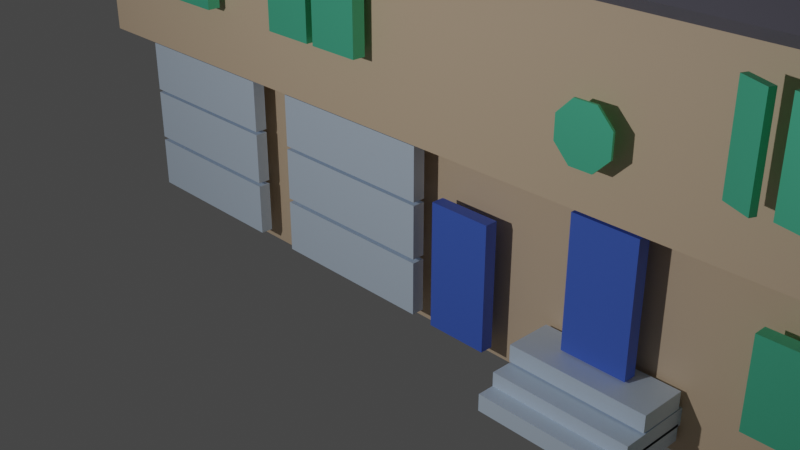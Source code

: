 # Source: home-front.blend  (saved by Blender 2.93.20; exported with 4.5.12 LTS)
import bpy
from mathutils import Matrix  # noqa: F401  (used for matrix-valued properties, if any)

bpy.ops.wm.read_factory_settings(use_empty=True)
scene = bpy.context.scene
scene.name = 'Scene'

# ---- collections
col_collection = bpy.data.collections.new('Collection'); scene.collection.children.link(col_collection)

# ---- materials (node trees are filled in below, after node groups)
mat_garagedoor = bpy.data.materials.new('GarageDoor')
mat_garagedoor.use_backface_culling = True
mat_garagedoor.use_transparent_shadow = False
mat_door = bpy.data.materials.new('Door')
mat_door.use_transparent_shadow = False
mat_window = bpy.data.materials.new('Window')
mat_window.use_transparent_shadow = False
mat_siding = bpy.data.materials.new('Siding')
mat_siding.use_transparent_shadow = False
mat_roof = bpy.data.materials.new('Roof')
mat_roof.use_transparent_shadow = False

# ---- material node trees
mat_garagedoor.use_nodes = True; mat_garagedoor.node_tree.nodes.clear()
_N = mat_garagedoor.node_tree.nodes; _L = mat_garagedoor.node_tree.links
n0 = _N.new('ShaderNodeOutputMaterial'); n0.name = 'Material Output'; n0.location = (300, 300)
n1 = _N.new('ShaderNodeBsdfPrincipled'); n1.name = 'Principled BSDF'; n1.location = (10, 300)
n1.distribution = 'GGX'
n1.subsurface_method = 'BURLEY'
n1.inputs[0].default_value = (0.682, 0.8271, 1.0, 1.0)
n1.inputs[3].default_value = 1.45
n1.inputs[27].default_value = (0.0, 0.0, 0.0, 1.0)
n1.inputs[28].default_value = 1.0
_L.new(n1.outputs[0], n0.inputs[0])
n0.is_active_output = True
mat_door.use_nodes = True; mat_door.node_tree.nodes.clear()
_N = mat_door.node_tree.nodes; _L = mat_door.node_tree.links
n0 = _N.new('ShaderNodeBsdfPrincipled'); n0.name = 'Principled BSDF'; n0.location = (10, 300)
n0.distribution = 'GGX'
n0.subsurface_method = 'BURLEY'
n0.inputs[0].default_value = (0.07736, 0.177, 0.8, 1.0)
n0.inputs[3].default_value = 1.45
n0.inputs[27].default_value = (0.0, 0.0, 0.0, 1.0)
n0.inputs[28].default_value = 1.0
n1 = _N.new('ShaderNodeOutputMaterial'); n1.name = 'Material Output'; n1.location = (300, 300)
_L.new(n0.outputs[0], n1.inputs[0])
n1.is_active_output = True
mat_window.use_nodes = True; mat_window.node_tree.nodes.clear()
_N = mat_window.node_tree.nodes; _L = mat_window.node_tree.links
n0 = _N.new('ShaderNodeOutputMaterial'); n0.name = 'Material Output'; n0.location = (300, 300)
n1 = _N.new('ShaderNodeBsdfPrincipled'); n1.name = 'Principled BSDF'; n1.location = (10, 300)
n1.distribution = 'GGX'
n1.subsurface_method = 'BURLEY'
n1.inputs[0].default_value = (0.126, 0.8, 0.4911, 1.0)
n1.inputs[1].default_value = 0.4713
n1.inputs[3].default_value = 1.45
n1.inputs[13].default_value = 0.8218
n1.inputs[14].default_value = (0.6919, 0.9295, 0.8206, 1.0)
n1.inputs[27].default_value = (0.0, 0.0, 0.0, 1.0)
n1.inputs[28].default_value = 1.0
_L.new(n1.outputs[0], n0.inputs[0])
n0.is_active_output = True
mat_siding.use_nodes = True; mat_siding.node_tree.nodes.clear()
_N = mat_siding.node_tree.nodes; _L = mat_siding.node_tree.links
n0 = _N.new('ShaderNodeOutputMaterial'); n0.name = 'Material Output'; n0.location = (300, 300)
n1 = _N.new('ShaderNodeBsdfPrincipled'); n1.name = 'Principled BSDF'; n1.location = (10, 300)
n1.distribution = 'GGX'
n1.subsurface_method = 'BURLEY'
n1.inputs[0].default_value = (0.8, 0.6037, 0.4177, 1.0)
n1.inputs[3].default_value = 1.45
n1.inputs[27].default_value = (0.0, 0.0, 0.0, 1.0)
n1.inputs[28].default_value = 1.0
_L.new(n1.outputs[0], n0.inputs[0])
n0.is_active_output = True
mat_roof.use_nodes = True; mat_roof.node_tree.nodes.clear()
_N = mat_roof.node_tree.nodes; _L = mat_roof.node_tree.links
n0 = _N.new('ShaderNodeOutputMaterial'); n0.name = 'Material Output'; n0.location = (300, 300)
n1 = _N.new('ShaderNodeBsdfPrincipled'); n1.name = 'Principled BSDF'; n1.location = (10, 300)
n1.distribution = 'GGX'
n1.subsurface_method = 'BURLEY'
n1.inputs[0].default_value = (0.1698, 0.1652, 0.2079, 1.0)
n1.inputs[3].default_value = 1.45
n1.inputs[27].default_value = (0.0, 0.0, 0.0, 1.0)
n1.inputs[28].default_value = 1.0
_L.new(n1.outputs[0], n0.inputs[0])
n0.is_active_output = True

# ---- world
world_world = bpy.data.worlds.new('World'); scene.world = world_world
world_world.use_nodes = True; world_world.node_tree.nodes.clear()
_N = world_world.node_tree.nodes; _L = world_world.node_tree.links
n0 = _N.new('ShaderNodeOutputWorld'); n0.name = 'World Output'; n0.location = (300, 300)
n1 = _N.new('ShaderNodeBackground'); n1.name = 'Background'; n1.location = (10, 300)
n1.inputs[0].default_value = (0.05088, 0.05088, 0.05088, 1.0)
_L.new(n1.outputs[0], n0.inputs[0])
n0.is_active_output = True
world_world.color = (0.05088, 0.05088, 0.05088)
world_world.use_sun_shadow = False
world_world.sun_shadow_jitter_overblur = 0.0

# ---- cameras
cam_camera = bpy.data.cameras.new('Camera')
cam_camera.clip_end = 100.0
cam_camera.ortho_scale = 7.314

# ---- lights
light_light = bpy.data.lights.new('Light', 'POINT')
light_light.transmission_factor = 0.0
light_light.energy = 1000.0
light_light.shadow_soft_size = 0.1
light_light.shadow_maximum_resolution = 0.006
light_light.use_absolute_resolution = True

# ---- meshes
me_cube_002 = bpy.data.meshes.new('Cube.002')
me_cube_002.from_pydata([(-1.0, -1.0, -1.0), (-1.0, -1.0, 1.0), (-1.0, 1.0, -1.0), (-1.0, 1.0, 1.0), (1.0, -1.0, -1.0), (1.0, -1.0, 1.0), (1.0, 1.0, -1.0), (1.0, 1.0, 1.0)], [], [(0, 1, 3, 2), (2, 3, 7, 6), (6, 7, 5, 4), (4, 5, 1, 0), (2, 6, 4, 0), (7, 3, 1, 5)])
_uv = me_cube_002.uv_layers.new(name='UVMap')
_uv.uv.foreach_set('vector', [0.375, 0.0, 0.625, 0.0, 0.625, 0.25, 0.375, 0.25, 0.375, 0.25, 0.625, 0.25, 0.625, 0.5, 0.375, 0.5, 0.375, 0.5, 0.625, 0.5, 0.625, 0.75, 0.375, 0.75, 0.375, 0.75, 0.625, 0.75, 0.625, 1.0, 0.375, 1.0, 0.125, 0.5, 0.375, 0.5, 0.375, 0.75, 0.125, 0.75, 0.625, 0.5, 0.875, 0.5, 0.875, 0.75, 0.625, 0.75])
me_cube_002.materials.append(mat_garagedoor)
me_cube_002.use_remesh_fix_poles = True
me_cube_002.use_remesh_preserve_attributes = False
me_cube_002.update()
me_cube_003 = bpy.data.meshes.new('Cube.003')
me_cube_003.from_pydata([(-1.0, -1.0, -1.0), (-1.0, -1.0, 1.0), (-1.0, 1.0, -1.0), (-1.0, 1.0, 1.0), (1.0, -1.0, -1.0), (1.0, -1.0, 1.0), (1.0, 1.0, -1.0), (1.0, 1.0, 1.0)], [], [(0, 1, 3, 2), (2, 3, 7, 6), (6, 7, 5, 4), (4, 5, 1, 0), (2, 6, 4, 0), (7, 3, 1, 5)])
_uv = me_cube_003.uv_layers.new(name='UVMap')
_uv.uv.foreach_set('vector', [0.375, 0.0, 0.625, 0.0, 0.625, 0.25, 0.375, 0.25, 0.375, 0.25, 0.625, 0.25, 0.625, 0.5, 0.375, 0.5, 0.375, 0.5, 0.625, 0.5, 0.625, 0.75, 0.375, 0.75, 0.375, 0.75, 0.625, 0.75, 0.625, 1.0, 0.375, 1.0, 0.125, 0.5, 0.375, 0.5, 0.375, 0.75, 0.125, 0.75, 0.625, 0.5, 0.875, 0.5, 0.875, 0.75, 0.625, 0.75])
me_cube_003.materials.append(mat_door)
me_cube_003.use_remesh_fix_poles = True
me_cube_003.use_remesh_preserve_attributes = False
me_cube_003.update()
me_cube_004 = bpy.data.meshes.new('Cube.004')
me_cube_004.from_pydata([(-1.0, -1.0, -1.0), (-1.0, -1.0, 1.0), (-1.0, 1.0, -1.0), (-1.0, 1.0, 1.0), (1.0, -1.0, -1.0), (1.0, -1.0, 1.0), (1.0, 1.0, -1.0), (1.0, 1.0, 1.0)], [], [(0, 1, 3, 2), (2, 3, 7, 6), (6, 7, 5, 4), (4, 5, 1, 0), (2, 6, 4, 0), (7, 3, 1, 5)])
_uv = me_cube_004.uv_layers.new(name='UVMap')
_uv.uv.foreach_set('vector', [0.375, 0.0, 0.625, 0.0, 0.625, 0.25, 0.375, 0.25, 0.375, 0.25, 0.625, 0.25, 0.625, 0.5, 0.375, 0.5, 0.375, 0.5, 0.625, 0.5, 0.625, 0.75, 0.375, 0.75, 0.375, 0.75, 0.625, 0.75, 0.625, 1.0, 0.375, 1.0, 0.125, 0.5, 0.375, 0.5, 0.375, 0.75, 0.125, 0.75, 0.625, 0.5, 0.875, 0.5, 0.875, 0.75, 0.625, 0.75])
me_cube_004.materials.append(mat_door)
me_cube_004.use_remesh_fix_poles = True
me_cube_004.use_remesh_preserve_attributes = False
me_cube_004.update()
me_cube_005 = bpy.data.meshes.new('Cube.005')
me_cube_005.from_pydata([(-1.0, -1.0, -1.0), (-1.0, -1.0, 1.0), (-1.0, 1.0, -1.0), (-1.0, 1.0, 1.0), (1.0, -1.0, -1.0), (1.0, -1.0, 1.0), (1.0, 1.0, -1.0), (1.0, 1.0, 1.0)], [], [(0, 1, 3, 2), (2, 3, 7, 6), (6, 7, 5, 4), (4, 5, 1, 0), (2, 6, 4, 0), (7, 3, 1, 5)])
_uv = me_cube_005.uv_layers.new(name='UVMap')
_uv.uv.foreach_set('vector', [0.375, 0.0, 0.625, 0.0, 0.625, 0.25, 0.375, 0.25, 0.375, 0.25, 0.625, 0.25, 0.625, 0.5, 0.375, 0.5, 0.375, 0.5, 0.625, 0.5, 0.625, 0.75, 0.375, 0.75, 0.375, 0.75, 0.625, 0.75, 0.625, 1.0, 0.375, 1.0, 0.125, 0.5, 0.375, 0.5, 0.375, 0.75, 0.125, 0.75, 0.625, 0.5, 0.875, 0.5, 0.875, 0.75, 0.625, 0.75])
me_cube_005.materials.append(mat_window)
me_cube_005.use_remesh_fix_poles = True
me_cube_005.use_remesh_preserve_attributes = False
me_cube_005.update()
me_cube_006 = bpy.data.meshes.new('Cube.006')
me_cube_006.from_pydata([(-1.0, -1.0, -1.0), (-1.0, -1.0, 1.0), (-1.0, 1.0, -1.0), (-1.0, 1.0, 1.0), (1.0, -1.0, -1.0), (1.0, -1.0, 1.0), (1.0, 1.0, -1.0), (1.0, 1.0, 1.0)], [], [(0, 1, 3, 2), (2, 3, 7, 6), (6, 7, 5, 4), (4, 5, 1, 0), (2, 6, 4, 0), (7, 3, 1, 5)])
_uv = me_cube_006.uv_layers.new(name='UVMap')
_uv.uv.foreach_set('vector', [0.375, 0.0, 0.625, 0.0, 0.625, 0.25, 0.375, 0.25, 0.375, 0.25, 0.625, 0.25, 0.625, 0.5, 0.375, 0.5, 0.375, 0.5, 0.625, 0.5, 0.625, 0.75, 0.375, 0.75, 0.375, 0.75, 0.625, 0.75, 0.625, 1.0, 0.375, 1.0, 0.125, 0.5, 0.375, 0.5, 0.375, 0.75, 0.125, 0.75, 0.625, 0.5, 0.875, 0.5, 0.875, 0.75, 0.625, 0.75])
me_cube_006.materials.append(mat_window)
me_cube_006.use_remesh_fix_poles = True
me_cube_006.use_remesh_preserve_attributes = False
me_cube_006.update()
me_cube_007 = bpy.data.meshes.new('Cube.007')
me_cube_007.from_pydata([(-1.0, -1.0, -1.0), (-1.0, -1.0, 1.0), (-1.0, 1.0, -1.0), (-1.0, 1.0, 1.0), (1.0, -1.0, -1.0), (1.0, -1.0, 1.0), (1.0, 1.0, -1.0), (1.0, 1.0, 1.0)], [], [(0, 1, 3, 2), (2, 3, 7, 6), (6, 7, 5, 4), (4, 5, 1, 0), (2, 6, 4, 0), (7, 3, 1, 5)])
_uv = me_cube_007.uv_layers.new(name='UVMap')
_uv.uv.foreach_set('vector', [0.375, 0.0, 0.625, 0.0, 0.625, 0.25, 0.375, 0.25, 0.375, 0.25, 0.625, 0.25, 0.625, 0.5, 0.375, 0.5, 0.375, 0.5, 0.625, 0.5, 0.625, 0.75, 0.375, 0.75, 0.375, 0.75, 0.625, 0.75, 0.625, 1.0, 0.375, 1.0, 0.125, 0.5, 0.375, 0.5, 0.375, 0.75, 0.125, 0.75, 0.625, 0.5, 0.875, 0.5, 0.875, 0.75, 0.625, 0.75])
me_cube_007.materials.append(mat_window)
me_cube_007.use_remesh_fix_poles = True
me_cube_007.use_remesh_preserve_attributes = False
me_cube_007.update()
me_cube_008 = bpy.data.meshes.new('Cube.008')
me_cube_008.from_pydata([(-1.0, -1.0, -1.0), (-1.0, -1.0, 1.0), (-1.0, 1.0, -1.0), (-1.0, 1.0, 1.0), (1.0, -1.0, -1.0), (1.0, -1.0, 1.0), (1.0, 1.0, -1.0), (1.0, 1.0, 1.0)], [], [(0, 1, 3, 2), (2, 3, 7, 6), (6, 7, 5, 4), (4, 5, 1, 0), (2, 6, 4, 0), (7, 3, 1, 5)])
_uv = me_cube_008.uv_layers.new(name='UVMap')
_uv.uv.foreach_set('vector', [0.375, 0.0, 0.625, 0.0, 0.625, 0.25, 0.375, 0.25, 0.375, 0.25, 0.625, 0.25, 0.625, 0.5, 0.375, 0.5, 0.375, 0.5, 0.625, 0.5, 0.625, 0.75, 0.375, 0.75, 0.375, 0.75, 0.625, 0.75, 0.625, 1.0, 0.375, 1.0, 0.125, 0.5, 0.375, 0.5, 0.375, 0.75, 0.125, 0.75, 0.625, 0.5, 0.875, 0.5, 0.875, 0.75, 0.625, 0.75])
me_cube_008.materials.append(mat_window)
me_cube_008.use_remesh_fix_poles = True
me_cube_008.use_remesh_preserve_attributes = False
me_cube_008.update()
me_cube_009 = bpy.data.meshes.new('Cube.009')
me_cube_009.from_pydata([(-1.0, -1.0, -1.0), (-1.0, -1.0, 1.0), (-1.0, 1.0, -1.0), (-1.0, 1.0, 1.0), (1.0, -1.0, -1.0), (1.0, -1.0, 1.0), (1.0, 1.0, -1.0), (1.0, 1.0, 1.0)], [], [(0, 1, 3, 2), (2, 3, 7, 6), (6, 7, 5, 4), (4, 5, 1, 0), (2, 6, 4, 0), (7, 3, 1, 5)])
_uv = me_cube_009.uv_layers.new(name='UVMap')
_uv.uv.foreach_set('vector', [0.375, 0.0, 0.625, 0.0, 0.625, 0.25, 0.375, 0.25, 0.375, 0.25, 0.625, 0.25, 0.625, 0.5, 0.375, 0.5, 0.375, 0.5, 0.625, 0.5, 0.625, 0.75, 0.375, 0.75, 0.375, 0.75, 0.625, 0.75, 0.625, 1.0, 0.375, 1.0, 0.125, 0.5, 0.375, 0.5, 0.375, 0.75, 0.125, 0.75, 0.625, 0.5, 0.875, 0.5, 0.875, 0.75, 0.625, 0.75])
me_cube_009.materials.append(mat_window)
me_cube_009.use_remesh_fix_poles = True
me_cube_009.use_remesh_preserve_attributes = False
me_cube_009.update()
me_cube_010 = bpy.data.meshes.new('Cube.010')
me_cube_010.from_pydata([(-1.0, -1.0, -1.0), (-1.0, -1.0, 1.0), (-1.0, 1.0, -1.0), (-1.0, 1.0, 1.0), (1.0, -1.0, -1.0), (1.0, -1.0, 1.0), (1.0, 1.0, -1.0), (1.0, 1.0, 1.0)], [], [(0, 1, 3, 2), (2, 3, 7, 6), (6, 7, 5, 4), (4, 5, 1, 0), (2, 6, 4, 0), (7, 3, 1, 5)])
_uv = me_cube_010.uv_layers.new(name='UVMap')
_uv.uv.foreach_set('vector', [0.375, 0.0, 0.625, 0.0, 0.625, 0.25, 0.375, 0.25, 0.375, 0.25, 0.625, 0.25, 0.625, 0.5, 0.375, 0.5, 0.375, 0.5, 0.625, 0.5, 0.625, 0.75, 0.375, 0.75, 0.375, 0.75, 0.625, 0.75, 0.625, 1.0, 0.375, 1.0, 0.125, 0.5, 0.375, 0.5, 0.375, 0.75, 0.125, 0.75, 0.625, 0.5, 0.875, 0.5, 0.875, 0.75, 0.625, 0.75])
me_cube_010.materials.append(mat_window)
me_cube_010.use_remesh_fix_poles = True
me_cube_010.use_remesh_preserve_attributes = False
me_cube_010.update()
me_cube_011 = bpy.data.meshes.new('Cube.011')
me_cube_011.from_pydata([(-1.0, -1.0, -1.0), (-1.0, -1.0, 1.0), (-1.0, 1.0, -1.0), (-1.0, 1.0, 1.0), (1.0, -1.0, -1.0), (1.0, -1.0, 1.0), (1.0, 1.0, -1.0), (1.0, 1.0, 1.0)], [], [(0, 1, 3, 2), (2, 3, 7, 6), (6, 7, 5, 4), (4, 5, 1, 0), (2, 6, 4, 0), (7, 3, 1, 5)])
_uv = me_cube_011.uv_layers.new(name='UVMap')
_uv.uv.foreach_set('vector', [0.375, 0.0, 0.625, 0.0, 0.625, 0.25, 0.375, 0.25, 0.375, 0.25, 0.625, 0.25, 0.625, 0.5, 0.375, 0.5, 0.375, 0.5, 0.625, 0.5, 0.625, 0.75, 0.375, 0.75, 0.375, 0.75, 0.625, 0.75, 0.625, 1.0, 0.375, 1.0, 0.125, 0.5, 0.375, 0.5, 0.375, 0.75, 0.125, 0.75, 0.625, 0.5, 0.875, 0.5, 0.875, 0.75, 0.625, 0.75])
me_cube_011.materials.append(mat_window)
me_cube_011.use_remesh_fix_poles = True
me_cube_011.use_remesh_preserve_attributes = False
me_cube_011.update()
me_cube_012 = bpy.data.meshes.new('Cube.012')
me_cube_012.from_pydata([(-1.0, -1.0, -1.0), (-1.0, -1.0, 1.0), (-1.0, 1.0, -1.0), (-1.0, 1.0, 1.0), (1.0, -1.0, -1.0), (1.0, -1.0, 1.0), (1.0, 1.0, -1.0), (1.0, 1.0, 1.0)], [], [(0, 1, 3, 2), (2, 3, 7, 6), (6, 7, 5, 4), (4, 5, 1, 0), (2, 6, 4, 0), (7, 3, 1, 5)])
_uv = me_cube_012.uv_layers.new(name='UVMap')
_uv.uv.foreach_set('vector', [0.375, 0.0, 0.625, 0.0, 0.625, 0.25, 0.375, 0.25, 0.375, 0.25, 0.625, 0.25, 0.625, 0.5, 0.375, 0.5, 0.375, 0.5, 0.625, 0.5, 0.625, 0.75, 0.375, 0.75, 0.375, 0.75, 0.625, 0.75, 0.625, 1.0, 0.375, 1.0, 0.125, 0.5, 0.375, 0.5, 0.375, 0.75, 0.125, 0.75, 0.625, 0.5, 0.875, 0.5, 0.875, 0.75, 0.625, 0.75])
me_cube_012.materials.append(mat_window)
me_cube_012.use_remesh_fix_poles = True
me_cube_012.use_remesh_preserve_attributes = False
me_cube_012.update()
me_cube_013 = bpy.data.meshes.new('Cube.013')
me_cube_013.from_pydata([(-1.0, -1.0, -1.0), (-1.0, -1.0, 1.0), (-1.0, 1.0, -1.0), (-1.0, 1.0, 1.0), (1.0, -1.0, -1.0), (1.0, -1.0, 1.0), (1.0, 1.0, -1.0), (1.0, 1.0, 1.0)], [], [(0, 1, 3, 2), (2, 3, 7, 6), (6, 7, 5, 4), (4, 5, 1, 0), (2, 6, 4, 0), (7, 3, 1, 5)])
_uv = me_cube_013.uv_layers.new(name='UVMap')
_uv.uv.foreach_set('vector', [0.375, 0.0, 0.625, 0.0, 0.625, 0.25, 0.375, 0.25, 0.375, 0.25, 0.625, 0.25, 0.625, 0.5, 0.375, 0.5, 0.375, 0.5, 0.625, 0.5, 0.625, 0.75, 0.375, 0.75, 0.375, 0.75, 0.625, 0.75, 0.625, 1.0, 0.375, 1.0, 0.125, 0.5, 0.375, 0.5, 0.375, 0.75, 0.125, 0.75, 0.625, 0.5, 0.875, 0.5, 0.875, 0.75, 0.625, 0.75])
me_cube_013.materials.append(mat_window)
me_cube_013.use_remesh_fix_poles = True
me_cube_013.use_remesh_preserve_attributes = False
me_cube_013.update()
me_cube_014 = bpy.data.meshes.new('Cube.014')
me_cube_014.from_pydata([(-1.0, -1.0, -1.0), (-1.0, -1.0, 1.0), (-1.0, 1.0, -1.0), (-1.0, 1.0, 1.0), (1.0, -1.0, -1.0), (1.0, -1.0, 1.0), (1.0, 1.0, -1.0), (1.0, 1.0, 1.0)], [], [(0, 1, 3, 2), (2, 3, 7, 6), (6, 7, 5, 4), (4, 5, 1, 0), (2, 6, 4, 0), (7, 3, 1, 5)])
_uv = me_cube_014.uv_layers.new(name='UVMap')
_uv.uv.foreach_set('vector', [0.375, 0.0, 0.625, 0.0, 0.625, 0.25, 0.375, 0.25, 0.375, 0.25, 0.625, 0.25, 0.625, 0.5, 0.375, 0.5, 0.375, 0.5, 0.625, 0.5, 0.625, 0.75, 0.375, 0.75, 0.375, 0.75, 0.625, 0.75, 0.625, 1.0, 0.375, 1.0, 0.125, 0.5, 0.375, 0.5, 0.375, 0.75, 0.125, 0.75, 0.625, 0.5, 0.875, 0.5, 0.875, 0.75, 0.625, 0.75])
me_cube_014.materials.append(mat_window)
me_cube_014.use_remesh_fix_poles = True
me_cube_014.use_remesh_preserve_attributes = False
me_cube_014.update()
me_circle = bpy.data.meshes.new('Circle')
me_circle.from_pydata([(0.0, 1.0, 0.0), (-0.7071, 0.7071, 0.0), (-1.0, -4.371e-08, 0.0), (-0.7071, -0.7071, 0.0), (8.742e-08, -1.0, 0.0), (0.7071, -0.7071, 0.0), (1.0, 1.192e-08, 0.0), (0.7071, 0.7071, 0.0), (0.0, 1.0, 0.07933), (-0.7071, 0.7071, 0.07933), (-1.0, -4.371e-08, 0.07933), (-0.7071, -0.7071, 0.07933), (8.742e-08, -1.0, 0.07933), (0.7071, -0.7071, 0.07933), (1.0, 1.192e-08, 0.07933), (0.7071, 0.7071, 0.07933)], [], [(7, 1, 0), (7, 2, 1), (6, 2, 7), (5, 2, 6), (5, 3, 2), (5, 4, 3), (15, 8, 9), (15, 9, 10), (14, 15, 10), (13, 14, 10), (13, 10, 11), (13, 11, 12), (5, 6, 14, 13), (3, 4, 12, 11), (1, 2, 10, 9), (6, 7, 15, 14), (4, 5, 13, 12), (2, 3, 11, 10), (0, 1, 9, 8), (7, 0, 8, 15)])
_uv = me_circle.uv_layers.new(name='UVMap')
_uv.uv.foreach_set('vector', [0.0, 0.0, 0.0, 0.0, 0.0, 0.0, 0.0, 0.0, 0.0, 0.0, 0.0, 0.0, 0.0, 0.0, 0.0, 0.0, 0.0, 0.0, 0.0, 0.0, 0.0, 0.0, 0.0, 0.0, 0.0, 0.0, 0.0, 0.0, 0.0, 0.0, 0.0, 0.0, 0.0, 0.0, 0.0, 0.0, 0.0, 0.0, 0.0, 0.0, 0.0, 0.0, 0.0, 0.0, 0.0, 0.0, 0.0, 0.0, 0.0, 0.0, 0.0, 0.0, 0.0, 0.0, 0.0, 0.0, 0.0, 0.0, 0.0, 0.0, 0.0, 0.0, 0.0, 0.0, 0.0, 0.0, 0.0, 0.0, 0.0, 0.0, 0.0, 0.0, 0.0, 0.0, 0.0, 0.0, 0.0, 0.0, 0.0, 0.0, 0.0, 0.0, 0.0, 0.0, 0.0, 0.0, 0.0, 0.0, 0.0, 0.0, 0.0, 0.0, 0.0, 0.0, 0.0, 0.0, 0.0, 0.0, 0.0, 0.0, 0.0, 0.0, 0.0, 0.0, 0.0, 0.0, 0.0, 0.0, 0.0, 0.0, 0.0, 0.0, 0.0, 0.0, 0.0, 0.0, 0.0, 0.0, 0.0, 0.0, 0.0, 0.0, 0.0, 0.0, 0.0, 0.0, 0.0, 0.0, 0.0, 0.0, 0.0, 0.0, 0.0, 0.0, 0.0, 0.0])
me_circle.materials.append(mat_window)
me_circle.use_remesh_fix_poles = True
me_circle.use_remesh_preserve_attributes = False
me_circle.update()
me_cube_016 = bpy.data.meshes.new('Cube.016')
me_cube_016.from_pydata([(-1.0, -1.0, -1.0), (-1.0, -1.0, 1.0), (-1.0, 1.0, -1.0), (-1.0, 1.0, 1.0), (1.0, -1.0, -1.0), (1.0, -1.0, 1.0), (1.0, 1.0, -1.0), (1.0, 1.0, 1.0), (-1.0, 0.0, -1.0), (-1.0, -1.0, 0.0), (-1.0, 0.0, 1.0), (-1.0, 1.0, 0.0), (0.0, 1.0, -1.0), (0.0, 1.0, 1.0), (1.0, 1.0, 0.0), (1.0, 0.0, -1.0), (1.0, 0.0, 1.0), (1.0, -1.0, 0.0), (0.0, -1.0, -1.0), (0.0, -1.0, 1.0), (0.0, 0.0, 1.0), (0.0, 0.0, -1.0), (0.0, -1.0, 0.0), (1.0, 0.0, 0.0), (0.0, 1.0, 0.0), (-1.0, 0.0, 0.0), (1.0, 0.5, -1.0), (1.0, -1.0, -0.5), (0.5, -1.0, -1.0), (1.0, -0.5, -1.0), (1.0, -1.0, 0.5), (0.5, -1.0, 1.0), (0.0, -0.5, -1.0), (0.5, 0.0, -1.0), (0.5, -1.0, 0.0), (0.0, -1.0, -0.5), (0.0, -1.0, 0.5), (0.5, -1.0, 0.5), (0.5, -1.0, -0.5), (0.5, -0.5, -1.0), (1.0, 0.75, -1.0), (1.0, -1.0, -0.75), (0.75, -1.0, -1.0), (1.0, -0.25, -1.0), (1.0, -1.0, 0.25), (0.2259, -1.0, 1.0), (0.0, -0.75, -1.0), (0.25, 0.0, -1.0), (0.2259, -1.0, 0.0), (0.0, -1.0, -0.75), (0.0, -1.0, 0.25), (1.0, 0.25, -1.0), (1.0, -1.0, -0.25), (0.2259, -1.0, -1.0), (1.0, -0.75, -1.0), (1.0, -1.0, 0.75), (0.75, -1.0, 1.0), (0.0, -0.25, -1.0), (0.75, 0.0, -1.0), (0.75, -1.0, 0.0), (0.0, -1.0, -0.25), (0.0, -1.0, 0.75), (1.0, -0.75, -0.75), (0.2259, -1.0, 0.5), (0.75, -1.0, 0.5), (0.5, -1.0, 0.25), (0.5, -1.0, 0.75), (0.2259, -1.0, -0.5), (0.75, -1.0, -0.5), (0.5, -1.0, -0.75), (0.5, -1.0, -0.25), (0.75, 0.25, -1.0), (0.5, -0.75, -1.0), (0.5, -0.25, -1.0), (0.2259, -0.5, -1.0), (0.75, -0.5, -1.0), (0.75, -0.25, -1.0), (0.25, -0.25, -1.0), (0.25, -0.75, -1.0), (0.75, -1.0, -0.25), (0.75, -1.0, -0.75), (0.2259, -1.0, -0.75), (0.75, -1.0, 0.75), (0.75, -1.0, 0.25), (0.2259, -1.0, 0.25), (0.2259, -1.0, 0.75), (0.2259, -1.0, -0.25), (0.75, -0.75, -1.0), (1.0, 0.875, -1.0), (1.0, -1.0, -0.875), (0.875, -1.0, -1.0), (1.0, -0.125, -1.0), (1.0, -1.0, 0.125), (0.125, -1.0, 1.0), (0.0, -0.875, -1.0), (0.125, 0.0, -1.0), (0.125, -1.0, 0.0), (0.0, -1.0, -0.875), (0.0, -1.0, 0.125), (1.0, 0.375, -1.0), (1.0, -1.0, -0.375), (0.4136, -1.0, -1.0), (1.0, -0.625, -1.0), (1.0, -1.0, 0.625), (0.625, -1.0, 1.0), (0.0, -0.375, -1.0), (0.625, 0.0, -1.0), (0.625, -1.0, 0.0), (0.0, -1.0, -0.375), (0.0, -1.0, 0.625), (1.0, -0.625, -0.875), (0.125, -1.0, 0.5), (0.625, -1.0, 0.5), (0.5, -1.0, 0.125), (0.5, -1.0, 0.625), (0.125, -1.0, -0.5), (0.625, -1.0, -0.5), (0.5, -1.0, -0.875), (0.5, -1.0, -0.375), (0.625, 0.125, -1.0), (0.5, -0.875, -1.0), (0.5, -0.375, -1.0), (0.125, -0.5, -1.0), (0.625, -0.5, -1.0), (1.0, 0.625, -1.0), (1.0, -1.0, -0.625), (0.625, -1.0, -1.0), (1.0, -0.375, -1.0), (1.0, -1.0, 0.375), (0.4136, -1.0, 1.0), (0.0, -0.625, -1.0), (0.375, 0.0, -1.0), (0.4136, -1.0, 0.0), (0.0, -1.0, -0.625), (0.0, -1.0, 0.375), (1.0, 0.125, -1.0), (1.0, -1.0, -0.125), (0.125, -1.0, -1.0), (1.0, -0.875, -1.0), (1.0, -1.0, 0.875), (0.875, -1.0, 1.0), (0.0, -0.125, -1.0), (0.875, 0.0, -1.0), (0.875, -1.0, 0.0), (0.0, -1.0, -0.125), (0.0, -1.0, 0.875), (1.0, -0.875, -0.625), (0.4136, -1.0, 0.5), (0.875, -1.0, 0.5), (0.5, -1.0, 0.375), (0.5, -1.0, 0.875), (0.4136, -1.0, -0.5), (0.875, -1.0, -0.5), (0.5, -1.0, -0.625), (0.5, -1.0, -0.125), (0.875, 0.375, -1.0), (0.5, -0.625, -1.0), (0.5, -0.125, -1.0), (0.4136, -0.5, -1.0), (0.875, -0.5, -1.0), (0.75, -0.375, -1.0), (0.75, -0.125, -1.0), (0.625, -0.25, -1.0), (0.875, -0.25, -1.0), (0.25, -0.375, -1.0), (0.25, -0.125, -1.0), (0.125, -0.25, -1.0), (0.375, -0.25, -1.0), (0.25, -0.875, -1.0), (0.25, -0.625, -1.0), (0.125, -0.75, -1.0), (0.375, -0.75, -1.0), (0.625, -1.0, -0.25), (0.875, -1.0, -0.25), (0.75, -1.0, -0.375), (0.75, -1.0, -0.125), (0.625, -1.0, -0.75), (0.875, -1.0, -0.75), (0.75, -1.0, -0.875), (0.75, -1.0, -0.625), (0.125, -1.0, -0.75), (0.4136, -1.0, -0.75), (0.2259, -1.0, -0.875), (0.2259, -1.0, -0.625), (0.625, -1.0, 0.75), (0.875, -1.0, 0.75), (0.75, -1.0, 0.625), (0.75, -1.0, 0.875), (0.625, -1.0, 0.25), (0.875, -1.0, 0.25), (0.75, -1.0, 0.125), (0.75, -1.0, 0.375), (0.125, -1.0, 0.25), (0.4136, -1.0, 0.25), (0.2259, -1.0, 0.125), (0.2259, -1.0, 0.375), (1.0, -0.875, -0.875), (1.0, -0.75, -0.875), (1.0, -0.875, -0.75), (0.125, -1.0, 0.75), (0.4136, -1.0, 0.75), (0.2259, -1.0, 0.625), (0.2259, -1.0, 0.875), (0.125, -1.0, -0.25), (0.4136, -1.0, -0.25), (0.2259, -1.0, -0.375), (0.2259, -1.0, -0.125), (0.875, 0.125, -1.0), (0.75, 0.125, -1.0), (0.875, 0.25, -1.0), (0.75, -0.875, -1.0), (0.75, -0.625, -1.0), (0.625, -0.75, -1.0), (0.875, -0.75, -1.0), (0.875, -0.625, -1.0), (0.625, -0.625, -1.0), (0.625, -0.875, -1.0), (0.4136, -1.0, -0.125), (0.4136, -1.0, -0.375), (0.125, -1.0, -0.375), (0.4136, -1.0, 0.875), (0.4136, -1.0, 0.625), (0.125, -1.0, 0.625), (0.4136, -1.0, 0.375), (0.4136, -1.0, 0.125), (0.125, -1.0, 0.125), (0.875, -1.0, 0.375), (0.875, -1.0, 0.125), (0.625, -1.0, 0.125), (0.875, -1.0, 0.875), (0.875, -1.0, 0.625), (0.625, -1.0, 0.625), (0.4136, -1.0, -0.625), (0.4136, -1.0, -0.875), (0.125, -1.0, -0.875), (0.875, -1.0, -0.625), (0.875, -1.0, -0.875), (0.625, -1.0, -0.875), (0.875, -1.0, -0.125), (0.875, -1.0, -0.375), (0.625, -1.0, -0.375), (0.375, -0.625, -1.0), (0.125, -0.625, -1.0), (0.125, -0.875, -1.0), (0.375, -0.125, -1.0), (0.125, -0.125, -1.0), (0.125, -0.375, -1.0), (0.875, -0.125, -1.0), (0.625, -0.125, -1.0), (0.625, -0.375, -1.0), (0.875, -0.375, -1.0), (0.375, -0.375, -1.0), (0.4136, -0.875, -1.0), (0.625, -1.0, -0.125), (0.625, -1.0, -0.625), (0.125, -1.0, -0.625), (0.625, -1.0, 0.875), (0.625, -1.0, 0.375), (0.125, -1.0, 0.375), (0.125, -1.0, 0.875), (0.125, -1.0, -0.125), (0.875, -0.875, -1.0), (-1.0, 6.689, -0.9756), (-1.0, 6.689, 1.024), (-1.0, 8.689, -0.9756), (-1.0, 8.689, 1.024), (0.9998, 6.689, -0.9756), (0.9998, 6.689, 1.024), (0.9998, 8.689, -0.9756), (0.9998, 8.689, 1.024), (-1.0, 7.689, -0.9756), (-1.0, 6.689, 0.02441), (-1.0, 7.689, 1.024), (-1.0, 8.689, 0.02441), (-0.0001634, 8.689, -0.9756), (-0.0001634, 8.689, 1.024), (0.9998, 8.689, 0.02441), (0.9998, 7.689, -0.9756), (0.9998, 7.689, 1.024), (0.9998, 6.689, 0.02441), (-0.0001634, 6.689, -0.9756), (-0.0001634, 6.689, 1.024), (-0.0001634, 7.689, 1.024), (-0.0001634, 7.689, -0.9756), (-0.0001634, 6.689, 0.02441), (0.9998, 7.689, 0.02441), (-0.0001634, 8.689, 0.02441), (-1.0, 7.689, 0.02441), (0.9998, 8.189, -0.9756), (0.9998, 6.689, -0.4756), (0.4998, 6.689, -0.9756), (0.9998, 7.189, -0.9756), (0.9998, 6.689, 0.5244), (0.4998, 6.689, 1.024), (-0.0001634, 7.189, -0.9756), (0.4998, 7.689, -0.9756), (0.4998, 6.689, 0.02441), (-0.0001634, 6.689, -0.4756), (-0.0001634, 6.689, 0.5244), (0.4998, 6.689, 0.5244), (0.4998, 6.689, -0.4756), (0.4998, 7.189, -0.9756), (0.9998, 8.439, -0.9756), (0.9998, 6.689, -0.7256), (0.7498, 6.689, -0.9756), (0.9998, 7.439, -0.9756), (0.9998, 6.689, 0.2744), (0.2257, 6.689, 1.024), (-0.0001634, 6.939, -0.9756), (0.2498, 7.689, -0.9756), (0.2257, 6.689, 0.02441), (-0.0001634, 6.689, -0.7256), (-0.0001634, 6.689, 0.2744), (0.9998, 7.939, -0.9756), (0.9998, 6.689, -0.2256), (0.2257, 6.689, -0.9756), (0.9998, 6.939, -0.9756), (0.9998, 6.689, 0.7744), (0.7498, 6.689, 1.024), (-0.0001634, 7.439, -0.9756), (0.7498, 7.689, -0.9756), (0.7498, 6.689, 0.02441), (-0.0001634, 6.689, -0.2256), (-0.0001634, 6.689, 0.7744), (0.9998, 6.939, -0.7256), (0.2257, 6.689, 0.5244), (0.7498, 6.689, 0.5244), (0.4998, 6.689, 0.2744), (0.4998, 6.689, 0.7744), (0.2257, 6.689, -0.4756), (0.7498, 6.689, -0.4756), (0.4998, 6.689, -0.7256), (0.4998, 6.689, -0.2256), (0.7498, 7.939, -0.9756), (0.4998, 6.939, -0.9756), (0.4998, 7.439, -0.9756), (0.2257, 7.189, -0.9756), (0.7498, 7.189, -0.9756), (0.7498, 7.439, -0.9756), (0.2498, 7.439, -0.9756), (0.2498, 6.939, -0.9756), (0.7498, 6.689, -0.2256), (0.7498, 6.689, -0.7256), (0.2257, 6.689, -0.7256), (0.7498, 6.689, 0.7744), (0.7498, 6.689, 0.2744), (0.2257, 6.689, 0.2744), (0.2257, 6.689, 0.7744), (0.2257, 6.689, -0.2256), (0.7498, 6.939, -0.9756), (0.9998, 8.564, -0.9756), (0.9998, 6.689, -0.8506), (0.8748, 6.689, -0.9756), (0.9998, 7.564, -0.9756), (0.9998, 6.689, 0.1494), (0.1248, 6.689, 1.024), (-0.0001634, 6.814, -0.9756), (0.1248, 7.689, -0.9756), (0.1248, 6.689, 0.02441), (-0.0001634, 6.689, -0.8506), (-0.0001634, 6.689, 0.1494), (0.9998, 8.064, -0.9756), (0.9998, 6.689, -0.3506), (0.4135, 6.689, -0.9756), (0.9998, 7.064, -0.9756), (0.9998, 6.689, 0.6494), (0.6248, 6.689, 1.024), (-0.0001634, 7.314, -0.9756), (0.6248, 7.689, -0.9756), (0.6248, 6.689, 0.02441), (-0.0001634, 6.689, -0.3506), (-0.0001634, 6.689, 0.6494), (0.9998, 7.064, -0.8506), (0.1248, 6.689, 0.5244), (0.6248, 6.689, 0.5244), (0.4998, 6.689, 0.1494), (0.4998, 6.689, 0.6494), (0.1248, 6.689, -0.4756), (0.6248, 6.689, -0.4756), (0.4998, 6.689, -0.8506), (0.4998, 6.689, -0.3506), (0.6248, 7.814, -0.9756), (0.4998, 6.814, -0.9756), (0.4998, 7.314, -0.9756), (0.1248, 7.189, -0.9756), (0.6248, 7.189, -0.9756), (0.9998, 8.314, -0.9756), (0.9998, 6.689, -0.6006), (0.6248, 6.689, -0.9756), (0.9998, 7.314, -0.9756), (0.9998, 6.689, 0.3994), (0.4135, 6.689, 1.024), (-0.0001634, 7.064, -0.9756), (0.3748, 7.689, -0.9756), (0.4135, 6.689, 0.02441), (-0.0001634, 6.689, -0.6006), (-0.0001634, 6.689, 0.3994), (0.9998, 7.814, -0.9756), (0.9998, 6.689, -0.1006), (0.1248, 6.689, -0.9756), (0.9998, 6.814, -0.9756), (0.9998, 6.689, 0.8994), (0.8748, 6.689, 1.024), (-0.0001634, 7.564, -0.9756), (0.8748, 7.689, -0.9756), (0.8748, 6.689, 0.02441), (-0.0001634, 6.689, -0.1006), (-0.0001634, 6.689, 0.8994), (0.9998, 6.814, -0.6006), (0.4135, 6.689, 0.5244), (0.8748, 6.689, 0.5244), (0.4998, 6.689, 0.3994), (0.4998, 6.689, 0.8994), (0.4135, 6.689, -0.4756), (0.8748, 6.689, -0.4756), (0.4998, 6.689, -0.6006), (0.4998, 6.689, -0.1006), (0.8748, 8.064, -0.9756), (0.4998, 7.064, -0.9756), (0.4998, 7.564, -0.9756), (0.4135, 7.189, -0.9756), (0.8748, 7.189, -0.9756), (0.7498, 7.314, -0.9756), (0.7498, 7.564, -0.9756), (0.6248, 7.439, -0.9756), (0.8748, 7.439, -0.9756), (0.2498, 7.314, -0.9756), (0.2498, 7.564, -0.9756), (0.1248, 7.439, -0.9756), (0.3748, 7.439, -0.9756), (0.2498, 6.814, -0.9756), (0.2498, 7.064, -0.9756), (0.1248, 6.939, -0.9756), (0.3748, 6.939, -0.9756), (0.6248, 6.689, -0.2256), (0.8748, 6.689, -0.2256), (0.7498, 6.689, -0.3506), (0.7498, 6.689, -0.1006), (0.6248, 6.689, -0.7256), (0.8748, 6.689, -0.7256), (0.7498, 6.689, -0.8506), (0.7498, 6.689, -0.6006), (0.1248, 6.689, -0.7256), (0.4135, 6.689, -0.7256), (0.2257, 6.689, -0.8506), (0.2257, 6.689, -0.6006), (0.6248, 6.689, 0.7744), (0.8748, 6.689, 0.7744), (0.7498, 6.689, 0.6494), (0.7498, 6.689, 0.8994), (0.6248, 6.689, 0.2744), (0.8748, 6.689, 0.2744), (0.7498, 6.689, 0.1494), (0.7498, 6.689, 0.3994), (0.1248, 6.689, 0.2744), (0.4135, 6.689, 0.2744), (0.2257, 6.689, 0.1494), (0.2257, 6.689, 0.3994), (0.9998, 6.814, -0.8506), (0.9998, 6.939, -0.8506), (0.9998, 6.814, -0.7256), (0.1248, 6.689, 0.7744), (0.4135, 6.689, 0.7744), (0.2257, 6.689, 0.6494), (0.2257, 6.689, 0.8994), (0.1248, 6.689, -0.2256), (0.4135, 6.689, -0.2256), (0.2257, 6.689, -0.3506), (0.2257, 6.689, -0.1006), (0.8748, 7.814, -0.9756), (0.7498, 7.814, -0.9756), (0.8748, 7.939, -0.9756), (0.7498, 6.814, -0.9756), (0.7498, 7.064, -0.9756), (0.6248, 6.939, -0.9756), (0.8748, 6.939, -0.9756), (0.8748, 7.064, -0.9756), (0.6248, 7.064, -0.9756), (0.6248, 6.814, -0.9756), (0.4135, 6.689, -0.1006), (0.4135, 6.689, -0.3506), (0.1248, 6.689, -0.3506), (0.4135, 6.689, 0.8994), (0.4135, 6.689, 0.6494), (0.1248, 6.689, 0.6494), (0.4135, 6.689, 0.3994), (0.4135, 6.689, 0.1494), (0.1248, 6.689, 0.1494), (0.8748, 6.689, 0.3994), (0.8748, 6.689, 0.1494), (0.6248, 6.689, 0.1494), (0.8748, 6.689, 0.8994), (0.8748, 6.689, 0.6494), (0.6248, 6.689, 0.6494), (0.4135, 6.689, -0.6006), (0.4135, 6.689, -0.8506), (0.1248, 6.689, -0.8506), (0.8748, 6.689, -0.6006), (0.8748, 6.689, -0.8506), (0.6248, 6.689, -0.8506), (0.8748, 6.689, -0.1006), (0.8748, 6.689, -0.3506), (0.6248, 6.689, -0.3506), (0.3748, 7.064, -0.9756), (0.1248, 7.064, -0.9756), (0.1248, 6.814, -0.9756), (0.3748, 7.564, -0.9756), (0.1248, 7.564, -0.9756), (0.1248, 7.314, -0.9756), (0.8748, 7.564, -0.9756), (0.6248, 7.564, -0.9756), (0.6248, 7.314, -0.9756), (0.8748, 7.314, -0.9756), (0.3748, 7.314, -0.9756), (0.4135, 6.814, -0.9756), (0.6248, 6.689, -0.1006), (0.6248, 6.689, -0.6006), (0.1248, 6.689, -0.6006), (0.6248, 6.689, 0.8994), (0.6248, 6.689, 0.3994), (0.1248, 6.689, 0.3994), (0.1248, 6.689, 0.8994), (0.1248, 6.689, -0.1006), (0.8748, 6.814, -0.9756)], [], [(25, 11, 3, 10), (24, 14, 7, 13), (23, 17, 92, 44, 128, 30, 103, 55, 139, 5, 16), (22, 9, 1, 19, 145, 61, 109, 36, 134, 50, 98), (261, 90, 4, 138), (20, 19, 1, 10), (16, 5, 140, 56, 104, 31, 129, 45, 93, 19, 20), (7, 16, 20, 13), (13, 20, 10, 3), (8, 0, 18, 94, 46, 130, 32, 105, 57, 141, 21), (2, 8, 21, 12), (33, 106, 119), (18, 0, 9, 22, 144, 60, 108, 35, 133, 49, 97), (260, 144, 22, 96), (259, 145, 19, 93), (29, 102, 110), (6, 88, 40, 124, 26, 99, 51, 135, 15, 23, 14), (14, 23, 16, 7), (12, 6, 14, 24), (2, 12, 24, 11), (11, 24, 13, 3), (8, 2, 11, 25), (0, 8, 25, 9), (9, 25, 10, 1), (15, 91, 43, 127, 29, 110, 62, 146, 27, 100, 52, 136, 17, 23), (258, 134, 36, 111), (257, 149, 37, 112), (256, 150, 31, 104), (255, 133, 35, 115), (254, 153, 38, 116), (253, 154, 34, 107), (12, 21, 95, 47, 131, 33, 119, 71, 155, 26, 124, 40, 88, 6), (252, 101, 28, 120), (251, 158, 39, 121), (250, 159, 29, 127), (249, 123, 75, 160), (248, 162, 76, 161), (247, 163, 43, 91), (246, 122, 74, 164), (245, 166, 77, 165), (244, 167, 73, 157), (243, 137, 53, 168), (242, 170, 78, 169), (241, 171, 72, 156), (240, 118, 70, 172), (239, 174, 79, 173), (238, 175, 59, 143), (237, 117, 69, 176), (236, 178, 80, 177), (235, 179, 68, 152), (234, 97, 49, 180), (233, 182, 81, 181), (232, 183, 67, 151), (231, 114, 66, 184), (230, 186, 82, 185), (229, 187, 56, 140), (228, 113, 65, 188), (227, 190, 83, 189), (226, 191, 64, 148), (225, 98, 50, 192), (224, 194, 84, 193), (223, 195, 63, 147), (54, 138, 196), (54, 196, 197), (62, 198, 146), (222, 109, 61, 199), (221, 201, 85, 200), (220, 202, 45, 129), (219, 108, 60, 203), (218, 205, 86, 204), (217, 206, 48, 132), (58, 142, 207), (58, 207, 208), (71, 209, 155), (216, 126, 42, 210), (215, 212, 87, 211), (214, 213, 54, 102), (211, 87, 213, 214), (75, 211, 214, 159), (159, 214, 102, 29), (156, 72, 212, 215), (39, 156, 215, 123), (123, 215, 211, 75), (120, 28, 126, 216), (72, 120, 216, 212), (212, 216, 210, 87), (209, 51, 99), (209, 99, 155), (155, 99, 26), (207, 51, 209), (207, 209, 208), (208, 209, 71), (142, 15, 135), (142, 135, 207), (207, 135, 51), (204, 86, 206, 217), (70, 204, 217, 154), (154, 217, 132, 34), (151, 67, 205, 218), (38, 151, 218, 118), (118, 218, 204, 70), (115, 35, 108, 219), (67, 115, 219, 205), (205, 219, 203, 86), (200, 85, 202, 220), (66, 200, 220, 150), (150, 220, 129, 31), (147, 63, 201, 221), (37, 147, 221, 114), (114, 221, 200, 66), (111, 36, 109, 222), (63, 111, 222, 201), (201, 222, 199, 85), (198, 41, 125), (198, 125, 146), (146, 125, 27), (196, 41, 198), (196, 198, 197), (197, 198, 62), (138, 4, 89), (138, 89, 196), (196, 89, 41), (193, 84, 195, 223), (65, 193, 223, 149), (149, 223, 147, 37), (132, 48, 194, 224), (34, 132, 224, 113), (113, 224, 193, 65), (96, 22, 98, 225), (48, 96, 225, 194), (194, 225, 192, 84), (189, 83, 191, 226), (44, 189, 226, 128), (128, 226, 148, 30), (143, 59, 190, 227), (17, 143, 227, 92), (92, 227, 189, 44), (107, 34, 113, 228), (59, 107, 228, 190), (190, 228, 188, 83), (185, 82, 187, 229), (55, 185, 229, 139), (139, 229, 140, 5), (148, 64, 186, 230), (30, 148, 230, 103), (103, 230, 185, 55), (112, 37, 114, 231), (64, 112, 231, 186), (186, 231, 184, 82), (181, 81, 183, 232), (69, 181, 232, 153), (153, 232, 151, 38), (101, 53, 182, 233), (28, 101, 233, 117), (117, 233, 181, 69), (137, 18, 97, 234), (53, 137, 234, 182), (182, 234, 180, 81), (177, 80, 179, 235), (41, 177, 235, 125), (125, 235, 152, 27), (90, 42, 178, 236), (4, 90, 236, 89), (89, 236, 177, 41), (126, 28, 117, 237), (42, 126, 237, 178), (178, 237, 176, 80), (173, 79, 175, 238), (52, 173, 238, 136), (136, 238, 143, 17), (152, 68, 174, 239), (27, 152, 239, 100), (100, 239, 173, 52), (116, 38, 118, 240), (68, 116, 240, 174), (174, 240, 172, 79), (169, 78, 171, 241), (74, 169, 241, 158), (158, 241, 156, 39), (130, 46, 170, 242), (32, 130, 242, 122), (122, 242, 169, 74), (94, 18, 137, 243), (46, 94, 243, 170), (170, 243, 168, 78), (165, 77, 167, 244), (47, 165, 244, 131), (131, 244, 157, 33), (141, 57, 166, 245), (21, 141, 245, 95), (95, 245, 165, 47), (105, 32, 122, 246), (57, 105, 246, 166), (166, 246, 164, 77), (161, 76, 163, 247), (58, 161, 247, 142), (142, 247, 91, 15), (157, 73, 162, 248), (33, 157, 248, 106), (106, 248, 161, 58), (121, 39, 123, 249), (73, 121, 249, 162), (162, 249, 160, 76), (160, 75, 159, 250), (76, 160, 250, 163), (163, 250, 127, 43), (164, 74, 158, 251), (77, 164, 251, 167), (167, 251, 121, 73), (168, 53, 101, 252), (78, 168, 252, 171), (171, 252, 120, 72), (172, 70, 154, 253), (79, 172, 253, 175), (175, 253, 107, 59), (176, 69, 153, 254), (80, 176, 254, 179), (179, 254, 116, 68), (180, 49, 133, 255), (81, 180, 255, 183), (183, 255, 115, 67), (184, 66, 150, 256), (82, 184, 256, 187), (187, 256, 104, 56), (188, 65, 149, 257), (83, 188, 257, 191), (191, 257, 112, 64), (192, 50, 134, 258), (84, 192, 258, 195), (195, 258, 111, 63), (102, 54, 197), (102, 197, 110), (110, 197, 62), (199, 61, 145, 259), (85, 199, 259, 202), (202, 259, 93, 45), (203, 60, 144, 260), (86, 203, 260, 206), (206, 260, 96, 48), (106, 58, 208), (106, 208, 119), (119, 208, 71), (210, 42, 90, 261), (87, 210, 261, 213), (213, 261, 138, 54), (287, 272, 265, 273), (286, 275, 269, 276), (285, 278, 267, 401, 317, 365, 292, 390, 306, 354, 279), (284, 360, 312, 396, 298, 371, 323, 407, 281, 263, 271), (523, 400, 266, 352), (282, 272, 263, 281), (278, 282, 281, 355, 307, 391, 293, 366, 318, 402, 267), (269, 275, 282, 278), (275, 265, 272, 282), (270, 283, 403, 319, 367, 294, 392, 308, 356, 280, 262), (264, 274, 283, 270), (295, 381, 368), (280, 359, 311, 395, 297, 370, 322, 406, 284, 271, 262), (522, 358, 284, 406), (521, 355, 281, 407), (291, 372, 364), (268, 276, 285, 277, 397, 313, 361, 288, 386, 302, 350), (276, 269, 278, 285), (274, 286, 276, 268), (264, 273, 286, 274), (273, 265, 275, 286), (270, 287, 273, 264), (262, 271, 287, 270), (271, 263, 272, 287), (277, 285, 279, 398, 314, 362, 289, 408, 324, 372, 291, 389, 305, 353), (520, 373, 298, 396), (519, 374, 299, 411), (518, 366, 293, 412), (517, 377, 297, 395), (516, 378, 300, 415), (515, 369, 296, 416), (274, 268, 350, 302, 386, 288, 417, 333, 381, 295, 393, 309, 357, 283), (514, 382, 290, 363), (513, 383, 301, 420), (512, 389, 291, 421), (511, 422, 337, 385), (510, 423, 338, 424), (509, 353, 305, 425), (508, 426, 336, 384), (507, 427, 339, 428), (506, 419, 335, 429), (505, 430, 315, 399), (504, 431, 340, 432), (503, 418, 334, 433), (502, 434, 332, 380), (501, 435, 341, 436), (500, 405, 321, 437), (499, 438, 331, 379), (498, 439, 342, 440), (497, 414, 330, 441), (496, 442, 311, 359), (495, 443, 343, 444), (494, 413, 329, 445), (493, 446, 328, 376), (492, 447, 344, 448), (491, 402, 318, 449), (490, 450, 327, 375), (489, 451, 345, 452), (488, 410, 326, 453), (487, 454, 312, 360), (486, 455, 346, 456), (485, 409, 325, 457), (316, 458, 400), (316, 459, 458), (324, 408, 460), (484, 461, 323, 371), (483, 462, 347, 463), (482, 391, 307, 464), (481, 465, 322, 370), (480, 466, 348, 467), (479, 394, 310, 468), (320, 469, 404), (320, 470, 469), (333, 417, 471), (478, 472, 304, 388), (477, 473, 349, 474), (476, 364, 316, 475), (473, 476, 475, 349), (337, 421, 476, 473), (421, 291, 364, 476), (418, 477, 474, 334), (301, 385, 477, 418), (385, 337, 473, 477), (382, 478, 388, 290), (334, 474, 478, 382), (474, 349, 472, 478), (471, 361, 313), (471, 417, 361), (417, 288, 361), (469, 471, 313), (469, 470, 471), (470, 333, 471), (404, 397, 277), (404, 469, 397), (469, 313, 397), (466, 479, 468, 348), (332, 416, 479, 466), (416, 296, 394, 479), (413, 480, 467, 329), (300, 380, 480, 413), (380, 332, 466, 480), (377, 481, 370, 297), (329, 467, 481, 377), (467, 348, 465, 481), (462, 482, 464, 347), (328, 412, 482, 462), (412, 293, 391, 482), (409, 483, 463, 325), (299, 376, 483, 409), (376, 328, 462, 483), (373, 484, 371, 298), (325, 463, 484, 373), (463, 347, 461, 484), (460, 387, 303), (460, 408, 387), (408, 289, 387), (458, 460, 303), (458, 459, 460), (459, 324, 460), (400, 351, 266), (400, 458, 351), (458, 303, 351), (455, 485, 457, 346), (327, 411, 485, 455), (411, 299, 409, 485), (394, 486, 456, 310), (296, 375, 486, 394), (375, 327, 455, 486), (358, 487, 360, 284), (310, 456, 487, 358), (456, 346, 454, 487), (451, 488, 453, 345), (306, 390, 488, 451), (390, 292, 410, 488), (405, 489, 452, 321), (279, 354, 489, 405), (354, 306, 451, 489), (369, 490, 375, 296), (321, 452, 490, 369), (452, 345, 450, 490), (447, 491, 449, 344), (317, 401, 491, 447), (401, 267, 402, 491), (410, 492, 448, 326), (292, 365, 492, 410), (365, 317, 447, 492), (374, 493, 376, 299), (326, 448, 493, 374), (448, 344, 446, 493), (443, 494, 445, 343), (331, 415, 494, 443), (415, 300, 413, 494), (363, 495, 444, 315), (290, 379, 495, 363), (379, 331, 443, 495), (399, 496, 359, 280), (315, 444, 496, 399), (444, 343, 442, 496), (439, 497, 441, 342), (303, 387, 497, 439), (387, 289, 414, 497), (352, 498, 440, 304), (266, 351, 498, 352), (351, 303, 439, 498), (388, 499, 379, 290), (304, 440, 499, 388), (440, 342, 438, 499), (435, 500, 437, 341), (314, 398, 500, 435), (398, 279, 405, 500), (414, 501, 436, 330), (289, 362, 501, 414), (362, 314, 435, 501), (378, 502, 380, 300), (330, 436, 502, 378), (436, 341, 434, 502), (431, 503, 433, 340), (336, 420, 503, 431), (420, 301, 418, 503), (392, 504, 432, 308), (294, 384, 504, 392), (384, 336, 431, 504), (356, 505, 399, 280), (308, 432, 505, 356), (432, 340, 430, 505), (427, 506, 429, 339), (309, 393, 506, 427), (393, 295, 419, 506), (403, 507, 428, 319), (283, 357, 507, 403), (357, 309, 427, 507), (367, 508, 384, 294), (319, 428, 508, 367), (428, 339, 426, 508), (423, 509, 425, 338), (320, 404, 509, 423), (404, 277, 353, 509), (419, 510, 424, 335), (295, 368, 510, 419), (368, 320, 423, 510), (383, 511, 385, 301), (335, 424, 511, 383), (424, 338, 422, 511), (422, 512, 421, 337), (338, 425, 512, 422), (425, 305, 389, 512), (426, 513, 420, 336), (339, 429, 513, 426), (429, 335, 383, 513), (430, 514, 363, 315), (340, 433, 514, 430), (433, 334, 382, 514), (434, 515, 416, 332), (341, 437, 515, 434), (437, 321, 369, 515), (438, 516, 415, 331), (342, 441, 516, 438), (441, 330, 378, 516), (442, 517, 395, 311), (343, 445, 517, 442), (445, 329, 377, 517), (446, 518, 412, 328), (344, 449, 518, 446), (449, 318, 366, 518), (450, 519, 411, 327), (345, 453, 519, 450), (453, 326, 374, 519), (454, 520, 396, 312), (346, 457, 520, 454), (457, 325, 373, 520), (364, 459, 316), (364, 372, 459), (372, 324, 459), (461, 521, 407, 323), (347, 464, 521, 461), (464, 307, 355, 521), (465, 522, 406, 322), (348, 468, 522, 465), (468, 310, 358, 522), (368, 470, 320), (368, 381, 470), (381, 333, 470), (472, 523, 352, 304), (349, 475, 523, 472), (475, 316, 400, 523)])
_uv = me_cube_016.uv_layers.new(name='UVMap')
_uv.uv.foreach_set('vector', [0.5, 0.125, 0.5, 0.25, 0.625, 0.25, 0.625, 0.125, 0.5, 0.375, 0.5, 0.5, 0.625, 0.5, 0.625, 0.375, 0.5, 0.625, 0.5, 0.75, 0.5156, 0.75, 0.5312, 0.75, 0.5469, 0.75, 0.5625, 0.75, 0.5781, 0.75, 0.5938, 0.75, 0.6094, 0.75, 0.625, 0.75, 0.625, 0.625, 0.5, 0.875, 0.5, 1.0, 0.625, 1.0, 0.625, 0.875, 0.6094, 0.875, 0.5938, 0.875, 0.5781, 0.875, 0.5625, 0.875, 0.5469, 0.875, 0.5312, 0.875, 0.5156, 0.875, 0.3594, 0.7344, 0.3594, 0.75, 0.375, 0.75, 0.375, 0.7344, 0.75, 0.625, 0.75, 0.75, 0.875, 0.75, 0.875, 0.625, 0.625, 0.625, 0.625, 0.75, 0.6406, 0.75, 0.6562, 0.75, 0.6719, 0.75, 0.6875, 0.75, 0.7031, 0.75, 0.7188, 0.75, 0.7344, 0.75, 0.75, 0.75, 0.75, 0.625, 0.625, 0.5, 0.625, 0.625, 0.75, 0.625, 0.75, 0.5, 0.75, 0.5, 0.75, 0.625, 0.875, 0.625, 0.875, 0.5, 0.125, 0.625, 0.125, 0.75, 0.25, 0.75, 0.25, 0.7344, 0.25, 0.7188, 0.25, 0.7031, 0.25, 0.6875, 0.25, 0.6719, 0.25, 0.6562, 0.25, 0.6406, 0.25, 0.625, 0.125, 0.5, 0.125, 0.625, 0.25, 0.625, 0.25, 0.5, 0.3125, 0.625, 0.3281, 0.625, 0.3281, 0.6094, 0.375, 0.875, 0.375, 1.0, 0.5, 1.0, 0.5, 0.875, 0.4844, 0.875, 0.4688, 0.875, 0.4531, 0.875, 0.4375, 0.875, 0.4219, 0.875, 0.4062, 0.875, 0.3906, 0.875, 0.4844, 0.8594, 0.4844, 0.875, 0.5, 0.875, 0.5, 0.8594, 0.6094, 0.8594, 0.6094, 0.875, 0.625, 0.875, 0.625, 0.8594, 0.375, 0.6875, 0.375, 0.7031, 0.3906, 0.7031, 0.375, 0.5, 0.375, 0.5156, 0.375, 0.5312, 0.375, 0.5469, 0.375, 0.5625, 0.375, 0.5781, 0.375, 0.5938, 0.375, 0.6094, 0.375, 0.625, 0.5, 0.625, 0.5, 0.5, 0.5, 0.5, 0.5, 0.625, 0.625, 0.625, 0.625, 0.5, 0.375, 0.375, 0.375, 0.5, 0.5, 0.5, 0.5, 0.375, 0.375, 0.25, 0.375, 0.375, 0.5, 0.375, 0.5, 0.25, 0.5, 0.25, 0.5, 0.375, 0.625, 0.375, 0.625, 0.25, 0.375, 0.125, 0.375, 0.25, 0.5, 0.25, 0.5, 0.125, 0.375, 0.0, 0.375, 0.125, 0.5, 0.125, 0.5, 0.0, 0.5, 0.0, 0.5, 0.125, 0.625, 0.125, 0.625, 0.0, 0.375, 0.625, 0.375, 0.6406, 0.375, 0.6562, 0.375, 0.6719, 0.375, 0.6875, 0.3906, 0.7031, 0.4062, 0.7188, 0.4219, 0.7344, 0.4375, 0.75, 0.4531, 0.75, 0.4688, 0.75, 0.4844, 0.75, 0.5, 0.75, 0.5, 0.625, 0.5469, 0.8594, 0.5469, 0.875, 0.5625, 0.875, 0.5625, 0.8594, 0.5469, 0.7969, 0.5469, 0.8125, 0.5625, 0.8125, 0.5625, 0.7969, 0.6094, 0.7969, 0.6094, 0.8125, 0.625, 0.8125, 0.625, 0.7969, 0.4219, 0.8594, 0.4219, 0.875, 0.4375, 0.875, 0.4375, 0.8594, 0.4219, 0.7969, 0.4219, 0.8125, 0.4375, 0.8125, 0.4375, 0.7969, 0.4844, 0.7969, 0.4844, 0.8125, 0.5, 0.8125, 0.5, 0.7969, 0.25, 0.5, 0.25, 0.625, 0.2656, 0.625, 0.2812, 0.625, 0.2969, 0.625, 0.3125, 0.625, 0.3281, 0.6094, 0.3438, 0.5938, 0.3594, 0.5781, 0.375, 0.5625, 0.375, 0.5469, 0.375, 0.5312, 0.375, 0.5156, 0.375, 0.5, 0.2969, 0.7344, 0.2969, 0.75, 0.3125, 0.75, 0.3125, 0.7344, 0.2969, 0.6719, 0.2969, 0.6875, 0.3125, 0.6875, 0.3125, 0.6719, 0.3594, 0.6719, 0.3594, 0.6875, 0.375, 0.6875, 0.375, 0.6719, 0.3281, 0.6719, 0.3281, 0.6875, 0.3438, 0.6875, 0.3438, 0.6719, 0.3281, 0.6406, 0.3281, 0.6562, 0.3438, 0.6562, 0.3438, 0.6406, 0.3594, 0.6406, 0.3594, 0.6562, 0.375, 0.6562, 0.375, 0.6406, 0.2656, 0.6719, 0.2656, 0.6875, 0.2812, 0.6875, 0.2812, 0.6719, 0.2656, 0.6406, 0.2656, 0.6562, 0.2812, 0.6562, 0.2812, 0.6406, 0.2969, 0.6406, 0.2969, 0.6562, 0.3125, 0.6562, 0.3125, 0.6406, 0.2656, 0.7344, 0.2656, 0.75, 0.2812, 0.75, 0.2812, 0.7344, 0.2656, 0.7031, 0.2656, 0.7188, 0.2812, 0.7188, 0.2812, 0.7031, 0.2969, 0.7031, 0.2969, 0.7188, 0.3125, 0.7188, 0.3125, 0.7031, 0.4531, 0.7969, 0.4531, 0.8125, 0.4688, 0.8125, 0.4688, 0.7969, 0.4531, 0.7656, 0.4531, 0.7812, 0.4688, 0.7812, 0.4688, 0.7656, 0.4844, 0.7656, 0.4844, 0.7812, 0.5, 0.7812, 0.5, 0.7656, 0.3906, 0.7969, 0.3906, 0.8125, 0.4062, 0.8125, 0.4062, 0.7969, 0.3906, 0.7656, 0.3906, 0.7812, 0.4062, 0.7812, 0.4062, 0.7656, 0.4219, 0.7656, 0.4219, 0.7812, 0.4375, 0.7812, 0.4375, 0.7656, 0.3906, 0.8594, 0.3906, 0.875, 0.4062, 0.875, 0.4062, 0.8594, 0.3906, 0.8281, 0.3906, 0.8438, 0.4062, 0.8438, 0.4062, 0.8281, 0.4219, 0.8281, 0.4219, 0.8438, 0.4375, 0.8438, 0.4375, 0.8281, 0.5781, 0.7969, 0.5781, 0.8125, 0.5938, 0.8125, 0.5938, 0.7969, 0.5781, 0.7656, 0.5781, 0.7812, 0.5938, 0.7812, 0.5938, 0.7656, 0.6094, 0.7656, 0.6094, 0.7812, 0.625, 0.7812, 0.625, 0.7656, 0.5156, 0.7969, 0.5156, 0.8125, 0.5312, 0.8125, 0.5312, 0.7969, 0.5156, 0.7656, 0.5156, 0.7812, 0.5312, 0.7812, 0.5312, 0.7656, 0.5469, 0.7656, 0.5469, 0.7812, 0.5625, 0.7812, 0.5625, 0.7656, 0.5156, 0.8594, 0.5156, 0.875, 0.5312, 0.875, 0.5312, 0.8594, 0.5156, 0.8281, 0.5156, 0.8438, 0.5312, 0.8438, 0.5312, 0.8281, 0.5469, 0.8281, 0.5469, 0.8438, 0.5625, 0.8438, 0.5625, 0.8281, 0.375, 0.7188, 0.375, 0.7344, 0.3906, 0.7344, 0.375, 0.7188, 0.3906, 0.7344, 0.3906, 0.7188, 0.4062, 0.7188, 0.4062, 0.7344, 0.4219, 0.7344, 0.5781, 0.8594, 0.5781, 0.875, 0.5938, 0.875, 0.5938, 0.8594, 0.5781, 0.8281, 0.5781, 0.8438, 0.5938, 0.8438, 0.5938, 0.8281, 0.6094, 0.8281, 0.6094, 0.8438, 0.625, 0.8438, 0.625, 0.8281, 0.4531, 0.8594, 0.4531, 0.875, 0.4688, 0.875, 0.4688, 0.8594, 0.4531, 0.8281, 0.4531, 0.8438, 0.4688, 0.8438, 0.4688, 0.8281, 0.4844, 0.8281, 0.4844, 0.8438, 0.5, 0.8438, 0.5, 0.8281, 0.3438, 0.625, 0.3594, 0.625, 0.3594, 0.6094, 0.3438, 0.625, 0.3594, 0.6094, 0.3438, 0.6094, 0.3438, 0.5938, 0.3594, 0.5938, 0.3594, 0.5781, 0.3281, 0.7344, 0.3281, 0.75, 0.3438, 0.75, 0.3438, 0.7344, 0.3281, 0.7031, 0.3281, 0.7188, 0.3438, 0.7188, 0.3438, 0.7031, 0.3594, 0.7031, 0.3594, 0.7188, 0.375, 0.7188, 0.375, 0.7031, 0.3438, 0.7031, 0.3438, 0.7188, 0.3594, 0.7188, 0.3594, 0.7031, 0.3438, 0.6875, 0.3438, 0.7031, 0.3594, 0.7031, 0.3594, 0.6875, 0.3594, 0.6875, 0.3594, 0.7031, 0.375, 0.7031, 0.375, 0.6875, 0.3125, 0.7031, 0.3125, 0.7188, 0.3281, 0.7188, 0.3281, 0.7031, 0.3125, 0.6875, 0.3125, 0.7031, 0.3281, 0.7031, 0.3281, 0.6875, 0.3281, 0.6875, 0.3281, 0.7031, 0.3438, 0.7031, 0.3438, 0.6875, 0.3125, 0.7344, 0.3125, 0.75, 0.3281, 0.75, 0.3281, 0.7344, 0.3125, 0.7188, 0.3125, 0.7344, 0.3281, 0.7344, 0.3281, 0.7188, 0.3281, 0.7188, 0.3281, 0.7344, 0.3438, 0.7344, 0.3438, 0.7188, 0.3594, 0.5938, 0.375, 0.5938, 0.375, 0.5781, 0.3594, 0.5938, 0.375, 0.5781, 0.3594, 0.5781, 0.3594, 0.5781, 0.375, 0.5781, 0.375, 0.5625, 0.3594, 0.6094, 0.375, 0.5938, 0.3594, 0.5938, 0.3594, 0.6094, 0.3594, 0.5938, 0.3438, 0.6094, 0.3438, 0.6094, 0.3594, 0.5938, 0.3438, 0.5938, 0.3594, 0.625, 0.375, 0.625, 0.375, 0.6094, 0.3594, 0.625, 0.375, 0.6094, 0.3594, 0.6094, 0.3594, 0.6094, 0.375, 0.6094, 0.375, 0.5938, 0.4688, 0.8281, 0.4688, 0.8438, 0.4844, 0.8438, 0.4844, 0.8281, 0.4688, 0.8125, 0.4688, 0.8281, 0.4844, 0.8281, 0.4844, 0.8125, 0.4844, 0.8125, 0.4844, 0.8281, 0.5, 0.8281, 0.5, 0.8125, 0.4375, 0.8281, 0.4375, 0.8438, 0.4531, 0.8438, 0.4531, 0.8281, 0.4375, 0.8125, 0.4375, 0.8281, 0.4531, 0.8281, 0.4531, 0.8125, 0.4531, 0.8125, 0.4531, 0.8281, 0.4688, 0.8281, 0.4688, 0.8125, 0.4375, 0.8594, 0.4375, 0.875, 0.4531, 0.875, 0.4531, 0.8594, 0.4375, 0.8438, 0.4375, 0.8594, 0.4531, 0.8594, 0.4531, 0.8438, 0.4531, 0.8438, 0.4531, 0.8594, 0.4688, 0.8594, 0.4688, 0.8438, 0.5938, 0.8281, 0.5938, 0.8438, 0.6094, 0.8438, 0.6094, 0.8281, 0.5938, 0.8125, 0.5938, 0.8281, 0.6094, 0.8281, 0.6094, 0.8125, 0.6094, 0.8125, 0.6094, 0.8281, 0.625, 0.8281, 0.625, 0.8125, 0.5625, 0.8281, 0.5625, 0.8438, 0.5781, 0.8438, 0.5781, 0.8281, 0.5625, 0.8125, 0.5625, 0.8281, 0.5781, 0.8281, 0.5781, 0.8125, 0.5781, 0.8125, 0.5781, 0.8281, 0.5938, 0.8281, 0.5938, 0.8125, 0.5625, 0.8594, 0.5625, 0.875, 0.5781, 0.875, 0.5781, 0.8594, 0.5625, 0.8438, 0.5625, 0.8594, 0.5781, 0.8594, 0.5781, 0.8438, 0.5781, 0.8438, 0.5781, 0.8594, 0.5938, 0.8594, 0.5938, 0.8438, 0.4062, 0.7344, 0.4062, 0.75, 0.4219, 0.75, 0.4062, 0.7344, 0.4219, 0.75, 0.4219, 0.7344, 0.4219, 0.7344, 0.4219, 0.75, 0.4375, 0.75, 0.3906, 0.7344, 0.4062, 0.75, 0.4062, 0.7344, 0.3906, 0.7344, 0.4062, 0.7344, 0.3906, 0.7188, 0.3906, 0.7188, 0.4062, 0.7344, 0.4062, 0.7188, 0.375, 0.7344, 0.375, 0.75, 0.3906, 0.75, 0.375, 0.7344, 0.3906, 0.75, 0.3906, 0.7344, 0.3906, 0.7344, 0.3906, 0.75, 0.4062, 0.75, 0.5312, 0.8281, 0.5312, 0.8438, 0.5469, 0.8438, 0.5469, 0.8281, 0.5312, 0.8125, 0.5312, 0.8281, 0.5469, 0.8281, 0.5469, 0.8125, 0.5469, 0.8125, 0.5469, 0.8281, 0.5625, 0.8281, 0.5625, 0.8125, 0.5, 0.8281, 0.5, 0.8438, 0.5156, 0.8438, 0.5156, 0.8281, 0.5, 0.8125, 0.5, 0.8281, 0.5156, 0.8281, 0.5156, 0.8125, 0.5156, 0.8125, 0.5156, 0.8281, 0.5312, 0.8281, 0.5312, 0.8125, 0.5, 0.8594, 0.5, 0.875, 0.5156, 0.875, 0.5156, 0.8594, 0.5, 0.8438, 0.5, 0.8594, 0.5156, 0.8594, 0.5156, 0.8438, 0.5156, 0.8438, 0.5156, 0.8594, 0.5312, 0.8594, 0.5312, 0.8438, 0.5312, 0.7656, 0.5312, 0.7812, 0.5469, 0.7812, 0.5469, 0.7656, 0.5312, 0.75, 0.5312, 0.7656, 0.5469, 0.7656, 0.5469, 0.75, 0.5469, 0.75, 0.5469, 0.7656, 0.5625, 0.7656, 0.5625, 0.75, 0.5, 0.7656, 0.5, 0.7812, 0.5156, 0.7812, 0.5156, 0.7656, 0.5, 0.75, 0.5, 0.7656, 0.5156, 0.7656, 0.5156, 0.75, 0.5156, 0.75, 0.5156, 0.7656, 0.5312, 0.7656, 0.5312, 0.75, 0.5, 0.7969, 0.5, 0.8125, 0.5156, 0.8125, 0.5156, 0.7969, 0.5, 0.7812, 0.5, 0.7969, 0.5156, 0.7969, 0.5156, 0.7812, 0.5156, 0.7812, 0.5156, 0.7969, 0.5312, 0.7969, 0.5312, 0.7812, 0.5938, 0.7656, 0.5938, 0.7812, 0.6094, 0.7812, 0.6094, 0.7656, 0.5938, 0.75, 0.5938, 0.7656, 0.6094, 0.7656, 0.6094, 0.75, 0.6094, 0.75, 0.6094, 0.7656, 0.625, 0.7656, 0.625, 0.75, 0.5625, 0.7656, 0.5625, 0.7812, 0.5781, 0.7812, 0.5781, 0.7656, 0.5625, 0.75, 0.5625, 0.7656, 0.5781, 0.7656, 0.5781, 0.75, 0.5781, 0.75, 0.5781, 0.7656, 0.5938, 0.7656, 0.5938, 0.75, 0.5625, 0.7969, 0.5625, 0.8125, 0.5781, 0.8125, 0.5781, 0.7969, 0.5625, 0.7812, 0.5625, 0.7969, 0.5781, 0.7969, 0.5781, 0.7812, 0.5781, 0.7812, 0.5781, 0.7969, 0.5938, 0.7969, 0.5938, 0.7812, 0.4062, 0.8281, 0.4062, 0.8438, 0.4219, 0.8438, 0.4219, 0.8281, 0.4062, 0.8125, 0.4062, 0.8281, 0.4219, 0.8281, 0.4219, 0.8125, 0.4219, 0.8125, 0.4219, 0.8281, 0.4375, 0.8281, 0.4375, 0.8125, 0.375, 0.8281, 0.375, 0.8438, 0.3906, 0.8438, 0.3906, 0.8281, 0.375, 0.8125, 0.375, 0.8281, 0.3906, 0.8281, 0.3906, 0.8125, 0.3906, 0.8125, 0.3906, 0.8281, 0.4062, 0.8281, 0.4062, 0.8125, 0.375, 0.8594, 0.375, 0.875, 0.3906, 0.875, 0.3906, 0.8594, 0.375, 0.8438, 0.375, 0.8594, 0.3906, 0.8594, 0.3906, 0.8438, 0.3906, 0.8438, 0.3906, 0.8594, 0.4062, 0.8594, 0.4062, 0.8438, 0.4062, 0.7656, 0.4062, 0.7812, 0.4219, 0.7812, 0.4219, 0.7656, 0.4062, 0.75, 0.4062, 0.7656, 0.4219, 0.7656, 0.4219, 0.75, 0.4219, 0.75, 0.4219, 0.7656, 0.4375, 0.7656, 0.4375, 0.75, 0.375, 0.7656, 0.375, 0.7812, 0.3906, 0.7812, 0.3906, 0.7656, 0.375, 0.75, 0.375, 0.7656, 0.3906, 0.7656, 0.3906, 0.75, 0.3906, 0.75, 0.3906, 0.7656, 0.4062, 0.7656, 0.4062, 0.75, 0.375, 0.7969, 0.375, 0.8125, 0.3906, 0.8125, 0.3906, 0.7969, 0.375, 0.7812, 0.375, 0.7969, 0.3906, 0.7969, 0.3906, 0.7812, 0.3906, 0.7812, 0.3906, 0.7969, 0.4062, 0.7969, 0.4062, 0.7812, 0.4688, 0.7656, 0.4688, 0.7812, 0.4844, 0.7812, 0.4844, 0.7656, 0.4688, 0.75, 0.4688, 0.7656, 0.4844, 0.7656, 0.4844, 0.75, 0.4844, 0.75, 0.4844, 0.7656, 0.5, 0.7656, 0.5, 0.75, 0.4375, 0.7656, 0.4375, 0.7812, 0.4531, 0.7812, 0.4531, 0.7656, 0.4375, 0.75, 0.4375, 0.7656, 0.4531, 0.7656, 0.4531, 0.75, 0.4531, 0.75, 0.4531, 0.7656, 0.4688, 0.7656, 0.4688, 0.75, 0.4375, 0.7969, 0.4375, 0.8125, 0.4531, 0.8125, 0.4531, 0.7969, 0.4375, 0.7812, 0.4375, 0.7969, 0.4531, 0.7969, 0.4531, 0.7812, 0.4531, 0.7812, 0.4531, 0.7969, 0.4688, 0.7969, 0.4688, 0.7812, 0.2812, 0.7031, 0.2812, 0.7188, 0.2969, 0.7188, 0.2969, 0.7031, 0.2812, 0.6875, 0.2812, 0.7031, 0.2969, 0.7031, 0.2969, 0.6875, 0.2969, 0.6875, 0.2969, 0.7031, 0.3125, 0.7031, 0.3125, 0.6875, 0.25, 0.7031, 0.25, 0.7188, 0.2656, 0.7188, 0.2656, 0.7031, 0.25, 0.6875, 0.25, 0.7031, 0.2656, 0.7031, 0.2656, 0.6875, 0.2656, 0.6875, 0.2656, 0.7031, 0.2812, 0.7031, 0.2812, 0.6875, 0.25, 0.7344, 0.25, 0.75, 0.2656, 0.75, 0.2656, 0.7344, 0.25, 0.7188, 0.25, 0.7344, 0.2656, 0.7344, 0.2656, 0.7188, 0.2656, 0.7188, 0.2656, 0.7344, 0.2812, 0.7344, 0.2812, 0.7188, 0.2812, 0.6406, 0.2812, 0.6562, 0.2969, 0.6562, 0.2969, 0.6406, 0.2812, 0.625, 0.2812, 0.6406, 0.2969, 0.6406, 0.2969, 0.625, 0.2969, 0.625, 0.2969, 0.6406, 0.3125, 0.6406, 0.3125, 0.625, 0.25, 0.6406, 0.25, 0.6562, 0.2656, 0.6562, 0.2656, 0.6406, 0.25, 0.625, 0.25, 0.6406, 0.2656, 0.6406, 0.2656, 0.625, 0.2656, 0.625, 0.2656, 0.6406, 0.2812, 0.6406, 0.2812, 0.625, 0.25, 0.6719, 0.25, 0.6875, 0.2656, 0.6875, 0.2656, 0.6719, 0.25, 0.6562, 0.25, 0.6719, 0.2656, 0.6719, 0.2656, 0.6562, 0.2656, 0.6562, 0.2656, 0.6719, 0.2812, 0.6719, 0.2812, 0.6562, 0.3438, 0.6406, 0.3438, 0.6562, 0.3594, 0.6562, 0.3594, 0.6406, 0.3438, 0.625, 0.3438, 0.6406, 0.3594, 0.6406, 0.3594, 0.625, 0.3594, 0.625, 0.3594, 0.6406, 0.375, 0.6406, 0.375, 0.625, 0.3125, 0.6406, 0.3125, 0.6562, 0.3281, 0.6562, 0.3281, 0.6406, 0.3125, 0.625, 0.3125, 0.6406, 0.3281, 0.6406, 0.3281, 0.625, 0.3281, 0.625, 0.3281, 0.6406, 0.3438, 0.6406, 0.3438, 0.625, 0.3125, 0.6719, 0.3125, 0.6875, 0.3281, 0.6875, 0.3281, 0.6719, 0.3125, 0.6562, 0.3125, 0.6719, 0.3281, 0.6719, 0.3281, 0.6562, 0.3281, 0.6562, 0.3281, 0.6719, 0.3438, 0.6719, 0.3438, 0.6562, 0.3438, 0.6719, 0.3438, 0.6875, 0.3594, 0.6875, 0.3594, 0.6719, 0.3438, 0.6562, 0.3438, 0.6719, 0.3594, 0.6719, 0.3594, 0.6562, 0.3594, 0.6562, 0.3594, 0.6719, 0.375, 0.6719, 0.375, 0.6562, 0.2812, 0.6719, 0.2812, 0.6875, 0.2969, 0.6875, 0.2969, 0.6719, 0.2812, 0.6562, 0.2812, 0.6719, 0.2969, 0.6719, 0.2969, 0.6562, 0.2969, 0.6562, 0.2969, 0.6719, 0.3125, 0.6719, 0.3125, 0.6562, 0.2812, 0.7344, 0.2812, 0.75, 0.2969, 0.75, 0.2969, 0.7344, 0.2812, 0.7188, 0.2812, 0.7344, 0.2969, 0.7344, 0.2969, 0.7188, 0.2969, 0.7188, 0.2969, 0.7344, 0.3125, 0.7344, 0.3125, 0.7188, 0.4688, 0.7969, 0.4688, 0.8125, 0.4844, 0.8125, 0.4844, 0.7969, 0.4688, 0.7812, 0.4688, 0.7969, 0.4844, 0.7969, 0.4844, 0.7812, 0.4844, 0.7812, 0.4844, 0.7969, 0.5, 0.7969, 0.5, 0.7812, 0.4062, 0.7969, 0.4062, 0.8125, 0.4219, 0.8125, 0.4219, 0.7969, 0.4062, 0.7812, 0.4062, 0.7969, 0.4219, 0.7969, 0.4219, 0.7812, 0.4219, 0.7812, 0.4219, 0.7969, 0.4375, 0.7969, 0.4375, 0.7812, 0.4062, 0.8594, 0.4062, 0.875, 0.4219, 0.875, 0.4219, 0.8594, 0.4062, 0.8438, 0.4062, 0.8594, 0.4219, 0.8594, 0.4219, 0.8438, 0.4219, 0.8438, 0.4219, 0.8594, 0.4375, 0.8594, 0.4375, 0.8438, 0.5938, 0.7969, 0.5938, 0.8125, 0.6094, 0.8125, 0.6094, 0.7969, 0.5938, 0.7812, 0.5938, 0.7969, 0.6094, 0.7969, 0.6094, 0.7812, 0.6094, 0.7812, 0.6094, 0.7969, 0.625, 0.7969, 0.625, 0.7812, 0.5312, 0.7969, 0.5312, 0.8125, 0.5469, 0.8125, 0.5469, 0.7969, 0.5312, 0.7812, 0.5312, 0.7969, 0.5469, 0.7969, 0.5469, 0.7812, 0.5469, 0.7812, 0.5469, 0.7969, 0.5625, 0.7969, 0.5625, 0.7812, 0.5312, 0.8594, 0.5312, 0.875, 0.5469, 0.875, 0.5469, 0.8594, 0.5312, 0.8438, 0.5312, 0.8594, 0.5469, 0.8594, 0.5469, 0.8438, 0.5469, 0.8438, 0.5469, 0.8594, 0.5625, 0.8594, 0.5625, 0.8438, 0.375, 0.7031, 0.375, 0.7188, 0.3906, 0.7188, 0.375, 0.7031, 0.3906, 0.7188, 0.3906, 0.7031, 0.3906, 0.7031, 0.3906, 0.7188, 0.4062, 0.7188, 0.5938, 0.8594, 0.5938, 0.875, 0.6094, 0.875, 0.6094, 0.8594, 0.5938, 0.8438, 0.5938, 0.8594, 0.6094, 0.8594, 0.6094, 0.8438, 0.6094, 0.8438, 0.6094, 0.8594, 0.625, 0.8594, 0.625, 0.8438, 0.4688, 0.8594, 0.4688, 0.875, 0.4844, 0.875, 0.4844, 0.8594, 0.4688, 0.8438, 0.4688, 0.8594, 0.4844, 0.8594, 0.4844, 0.8438, 0.4844, 0.8438, 0.4844, 0.8594, 0.5, 0.8594, 0.5, 0.8438, 0.3281, 0.625, 0.3438, 0.625, 0.3438, 0.6094, 0.3281, 0.625, 0.3438, 0.6094, 0.3281, 0.6094, 0.3281, 0.6094, 0.3438, 0.6094, 0.3438, 0.5938, 0.3438, 0.7344, 0.3438, 0.75, 0.3594, 0.75, 0.3594, 0.7344, 0.3438, 0.7188, 0.3438, 0.7344, 0.3594, 0.7344, 0.3594, 0.7188, 0.3594, 0.7188, 0.3594, 0.7344, 0.375, 0.7344, 0.375, 0.7188, 0.5, 0.125, 0.625, 0.125, 0.625, 0.25, 0.5, 0.25, 0.5, 0.375, 0.625, 0.375, 0.625, 0.5, 0.5, 0.5, 0.5, 0.625, 0.625, 0.625, 0.625, 0.75, 0.6094, 0.75, 0.5938, 0.75, 0.5781, 0.75, 0.5625, 0.75, 0.5469, 0.75, 0.5312, 0.75, 0.5156, 0.75, 0.5, 0.75, 0.5, 0.875, 0.5156, 0.875, 0.5312, 0.875, 0.5469, 0.875, 0.5625, 0.875, 0.5781, 0.875, 0.5938, 0.875, 0.6094, 0.875, 0.625, 0.875, 0.625, 1.0, 0.5, 1.0, 0.3594, 0.7344, 0.375, 0.7344, 0.375, 0.75, 0.3594, 0.75, 0.75, 0.625, 0.875, 0.625, 0.875, 0.75, 0.75, 0.75, 0.625, 0.625, 0.75, 0.625, 0.75, 0.75, 0.7344, 0.75, 0.7188, 0.75, 0.7031, 0.75, 0.6875, 0.75, 0.6719, 0.75, 0.6562, 0.75, 0.6406, 0.75, 0.625, 0.75, 0.625, 0.5, 0.75, 0.5, 0.75, 0.625, 0.625, 0.625, 0.75, 0.5, 0.875, 0.5, 0.875, 0.625, 0.75, 0.625, 0.125, 0.625, 0.25, 0.625, 0.25, 0.6406, 0.25, 0.6562, 0.25, 0.6719, 0.25, 0.6875, 0.25, 0.7031, 0.25, 0.7188, 0.25, 0.7344, 0.25, 0.75, 0.125, 0.75, 0.125, 0.5, 0.25, 0.5, 0.25, 0.625, 0.125, 0.625, 0.3125, 0.625, 0.3281, 0.6094, 0.3281, 0.625, 0.375, 0.875, 0.3906, 0.875, 0.4062, 0.875, 0.4219, 0.875, 0.4375, 0.875, 0.4531, 0.875, 0.4688, 0.875, 0.4844, 0.875, 0.5, 0.875, 0.5, 1.0, 0.375, 1.0, 0.4844, 0.8594, 0.5, 0.8594, 0.5, 0.875, 0.4844, 0.875, 0.6094, 0.8594, 0.625, 0.8594, 0.625, 0.875, 0.6094, 0.875, 0.375, 0.6875, 0.3906, 0.7031, 0.375, 0.7031, 0.375, 0.5, 0.5, 0.5, 0.5, 0.625, 0.375, 0.625, 0.375, 0.6094, 0.375, 0.5938, 0.375, 0.5781, 0.375, 0.5625, 0.375, 0.5469, 0.375, 0.5312, 0.375, 0.5156, 0.5, 0.5, 0.625, 0.5, 0.625, 0.625, 0.5, 0.625, 0.375, 0.375, 0.5, 0.375, 0.5, 0.5, 0.375, 0.5, 0.375, 0.25, 0.5, 0.25, 0.5, 0.375, 0.375, 0.375, 0.5, 0.25, 0.625, 0.25, 0.625, 0.375, 0.5, 0.375, 0.375, 0.125, 0.5, 0.125, 0.5, 0.25, 0.375, 0.25, 0.375, 0.0, 0.5, 0.0, 0.5, 0.125, 0.375, 0.125, 0.5, 0.0, 0.625, 0.0, 0.625, 0.125, 0.5, 0.125, 0.375, 0.625, 0.5, 0.625, 0.5, 0.75, 0.4844, 0.75, 0.4688, 0.75, 0.4531, 0.75, 0.4375, 0.75, 0.4219, 0.7344, 0.4062, 0.7188, 0.3906, 0.7031, 0.375, 0.6875, 0.375, 0.6719, 0.375, 0.6562, 0.375, 0.6406, 0.5469, 0.8594, 0.5625, 0.8594, 0.5625, 0.875, 0.5469, 0.875, 0.5469, 0.7969, 0.5625, 0.7969, 0.5625, 0.8125, 0.5469, 0.8125, 0.6094, 0.7969, 0.625, 0.7969, 0.625, 0.8125, 0.6094, 0.8125, 0.4219, 0.8594, 0.4375, 0.8594, 0.4375, 0.875, 0.4219, 0.875, 0.4219, 0.7969, 0.4375, 0.7969, 0.4375, 0.8125, 0.4219, 0.8125, 0.4844, 0.7969, 0.5, 0.7969, 0.5, 0.8125, 0.4844, 0.8125, 0.25, 0.5, 0.375, 0.5, 0.375, 0.5156, 0.375, 0.5312, 0.375, 0.5469, 0.375, 0.5625, 0.3594, 0.5781, 0.3438, 0.5938, 0.3281, 0.6094, 0.3125, 0.625, 0.2969, 0.625, 0.2812, 0.625, 0.2656, 0.625, 0.25, 0.625, 0.2969, 0.7344, 0.3125, 0.7344, 0.3125, 0.75, 0.2969, 0.75, 0.2969, 0.6719, 0.3125, 0.6719, 0.3125, 0.6875, 0.2969, 0.6875, 0.3594, 0.6719, 0.375, 0.6719, 0.375, 0.6875, 0.3594, 0.6875, 0.3281, 0.6719, 0.3438, 0.6719, 0.3438, 0.6875, 0.3281, 0.6875, 0.3281, 0.6406, 0.3438, 0.6406, 0.3438, 0.6562, 0.3281, 0.6562, 0.3594, 0.6406, 0.375, 0.6406, 0.375, 0.6562, 0.3594, 0.6562, 0.2656, 0.6719, 0.2812, 0.6719, 0.2812, 0.6875, 0.2656, 0.6875, 0.2656, 0.6406, 0.2812, 0.6406, 0.2812, 0.6562, 0.2656, 0.6562, 0.2969, 0.6406, 0.3125, 0.6406, 0.3125, 0.6562, 0.2969, 0.6562, 0.2656, 0.7344, 0.2812, 0.7344, 0.2812, 0.75, 0.2656, 0.75, 0.2656, 0.7031, 0.2812, 0.7031, 0.2812, 0.7188, 0.2656, 0.7188, 0.2969, 0.7031, 0.3125, 0.7031, 0.3125, 0.7188, 0.2969, 0.7188, 0.4531, 0.7969, 0.4688, 0.7969, 0.4688, 0.8125, 0.4531, 0.8125, 0.4531, 0.7656, 0.4688, 0.7656, 0.4688, 0.7812, 0.4531, 0.7812, 0.4844, 0.7656, 0.5, 0.7656, 0.5, 0.7812, 0.4844, 0.7812, 0.3906, 0.7969, 0.4062, 0.7969, 0.4062, 0.8125, 0.3906, 0.8125, 0.3906, 0.7656, 0.4062, 0.7656, 0.4062, 0.7812, 0.3906, 0.7812, 0.4219, 0.7656, 0.4375, 0.7656, 0.4375, 0.7812, 0.4219, 0.7812, 0.3906, 0.8594, 0.4062, 0.8594, 0.4062, 0.875, 0.3906, 0.875, 0.3906, 0.8281, 0.4062, 0.8281, 0.4062, 0.8438, 0.3906, 0.8438, 0.4219, 0.8281, 0.4375, 0.8281, 0.4375, 0.8438, 0.4219, 0.8438, 0.5781, 0.7969, 0.5938, 0.7969, 0.5938, 0.8125, 0.5781, 0.8125, 0.5781, 0.7656, 0.5938, 0.7656, 0.5938, 0.7812, 0.5781, 0.7812, 0.6094, 0.7656, 0.625, 0.7656, 0.625, 0.7812, 0.6094, 0.7812, 0.5156, 0.7969, 0.5312, 0.7969, 0.5312, 0.8125, 0.5156, 0.8125, 0.5156, 0.7656, 0.5312, 0.7656, 0.5312, 0.7812, 0.5156, 0.7812, 0.5469, 0.7656, 0.5625, 0.7656, 0.5625, 0.7812, 0.5469, 0.7812, 0.5156, 0.8594, 0.5312, 0.8594, 0.5312, 0.875, 0.5156, 0.875, 0.5156, 0.8281, 0.5312, 0.8281, 0.5312, 0.8438, 0.5156, 0.8438, 0.5469, 0.8281, 0.5625, 0.8281, 0.5625, 0.8438, 0.5469, 0.8438, 0.375, 0.7188, 0.3906, 0.7344, 0.375, 0.7344, 0.375, 0.7188, 0.3906, 0.7188, 0.3906, 0.7344, 0.4062, 0.7188, 0.4219, 0.7344, 0.4062, 0.7344, 0.5781, 0.8594, 0.5938, 0.8594, 0.5938, 0.875, 0.5781, 0.875, 0.5781, 0.8281, 0.5938, 0.8281, 0.5938, 0.8438, 0.5781, 0.8438, 0.6094, 0.8281, 0.625, 0.8281, 0.625, 0.8438, 0.6094, 0.8438, 0.4531, 0.8594, 0.4688, 0.8594, 0.4688, 0.875, 0.4531, 0.875, 0.4531, 0.8281, 0.4688, 0.8281, 0.4688, 0.8438, 0.4531, 0.8438, 0.4844, 0.8281, 0.5, 0.8281, 0.5, 0.8438, 0.4844, 0.8438, 0.3438, 0.625, 0.3594, 0.6094, 0.3594, 0.625, 0.3438, 0.625, 0.3438, 0.6094, 0.3594, 0.6094, 0.3438, 0.5938, 0.3594, 0.5781, 0.3594, 0.5938, 0.3281, 0.7344, 0.3438, 0.7344, 0.3438, 0.75, 0.3281, 0.75, 0.3281, 0.7031, 0.3438, 0.7031, 0.3438, 0.7188, 0.3281, 0.7188, 0.3594, 0.7031, 0.375, 0.7031, 0.375, 0.7188, 0.3594, 0.7188, 0.3438, 0.7031, 0.3594, 0.7031, 0.3594, 0.7188, 0.3438, 0.7188, 0.3438, 0.6875, 0.3594, 0.6875, 0.3594, 0.7031, 0.3438, 0.7031, 0.3594, 0.6875, 0.375, 0.6875, 0.375, 0.7031, 0.3594, 0.7031, 0.3125, 0.7031, 0.3281, 0.7031, 0.3281, 0.7188, 0.3125, 0.7188, 0.3125, 0.6875, 0.3281, 0.6875, 0.3281, 0.7031, 0.3125, 0.7031, 0.3281, 0.6875, 0.3438, 0.6875, 0.3438, 0.7031, 0.3281, 0.7031, 0.3125, 0.7344, 0.3281, 0.7344, 0.3281, 0.75, 0.3125, 0.75, 0.3125, 0.7188, 0.3281, 0.7188, 0.3281, 0.7344, 0.3125, 0.7344, 0.3281, 0.7188, 0.3438, 0.7188, 0.3438, 0.7344, 0.3281, 0.7344, 0.3594, 0.5938, 0.375, 0.5781, 0.375, 0.5938, 0.3594, 0.5938, 0.3594, 0.5781, 0.375, 0.5781, 0.3594, 0.5781, 0.375, 0.5625, 0.375, 0.5781, 0.3594, 0.6094, 0.3594, 0.5938, 0.375, 0.5938, 0.3594, 0.6094, 0.3438, 0.6094, 0.3594, 0.5938, 0.3438, 0.6094, 0.3438, 0.5938, 0.3594, 0.5938, 0.3594, 0.625, 0.375, 0.6094, 0.375, 0.625, 0.3594, 0.625, 0.3594, 0.6094, 0.375, 0.6094, 0.3594, 0.6094, 0.375, 0.5938, 0.375, 0.6094, 0.4688, 0.8281, 0.4844, 0.8281, 0.4844, 0.8438, 0.4688, 0.8438, 0.4688, 0.8125, 0.4844, 0.8125, 0.4844, 0.8281, 0.4688, 0.8281, 0.4844, 0.8125, 0.5, 0.8125, 0.5, 0.8281, 0.4844, 0.8281, 0.4375, 0.8281, 0.4531, 0.8281, 0.4531, 0.8438, 0.4375, 0.8438, 0.4375, 0.8125, 0.4531, 0.8125, 0.4531, 0.8281, 0.4375, 0.8281, 0.4531, 0.8125, 0.4688, 0.8125, 0.4688, 0.8281, 0.4531, 0.8281, 0.4375, 0.8594, 0.4531, 0.8594, 0.4531, 0.875, 0.4375, 0.875, 0.4375, 0.8438, 0.4531, 0.8438, 0.4531, 0.8594, 0.4375, 0.8594, 0.4531, 0.8438, 0.4688, 0.8438, 0.4688, 0.8594, 0.4531, 0.8594, 0.5938, 0.8281, 0.6094, 0.8281, 0.6094, 0.8438, 0.5938, 0.8438, 0.5938, 0.8125, 0.6094, 0.8125, 0.6094, 0.8281, 0.5938, 0.8281, 0.6094, 0.8125, 0.625, 0.8125, 0.625, 0.8281, 0.6094, 0.8281, 0.5625, 0.8281, 0.5781, 0.8281, 0.5781, 0.8438, 0.5625, 0.8438, 0.5625, 0.8125, 0.5781, 0.8125, 0.5781, 0.8281, 0.5625, 0.8281, 0.5781, 0.8125, 0.5938, 0.8125, 0.5938, 0.8281, 0.5781, 0.8281, 0.5625, 0.8594, 0.5781, 0.8594, 0.5781, 0.875, 0.5625, 0.875, 0.5625, 0.8438, 0.5781, 0.8438, 0.5781, 0.8594, 0.5625, 0.8594, 0.5781, 0.8438, 0.5938, 0.8438, 0.5938, 0.8594, 0.5781, 0.8594, 0.4062, 0.7344, 0.4219, 0.75, 0.4062, 0.75, 0.4062, 0.7344, 0.4219, 0.7344, 0.4219, 0.75, 0.4219, 0.7344, 0.4375, 0.75, 0.4219, 0.75, 0.3906, 0.7344, 0.4062, 0.7344, 0.4062, 0.75, 0.3906, 0.7344, 0.3906, 0.7188, 0.4062, 0.7344, 0.3906, 0.7188, 0.4062, 0.7188, 0.4062, 0.7344, 0.375, 0.7344, 0.3906, 0.75, 0.375, 0.75, 0.375, 0.7344, 0.3906, 0.7344, 0.3906, 0.75, 0.3906, 0.7344, 0.4062, 0.75, 0.3906, 0.75, 0.5312, 0.8281, 0.5469, 0.8281, 0.5469, 0.8438, 0.5312, 0.8438, 0.5312, 0.8125, 0.5469, 0.8125, 0.5469, 0.8281, 0.5312, 0.8281, 0.5469, 0.8125, 0.5625, 0.8125, 0.5625, 0.8281, 0.5469, 0.8281, 0.5, 0.8281, 0.5156, 0.8281, 0.5156, 0.8438, 0.5, 0.8438, 0.5, 0.8125, 0.5156, 0.8125, 0.5156, 0.8281, 0.5, 0.8281, 0.5156, 0.8125, 0.5312, 0.8125, 0.5312, 0.8281, 0.5156, 0.8281, 0.5, 0.8594, 0.5156, 0.8594, 0.5156, 0.875, 0.5, 0.875, 0.5, 0.8438, 0.5156, 0.8438, 0.5156, 0.8594, 0.5, 0.8594, 0.5156, 0.8438, 0.5312, 0.8438, 0.5312, 0.8594, 0.5156, 0.8594, 0.5312, 0.7656, 0.5469, 0.7656, 0.5469, 0.7812, 0.5312, 0.7812, 0.5312, 0.75, 0.5469, 0.75, 0.5469, 0.7656, 0.5312, 0.7656, 0.5469, 0.75, 0.5625, 0.75, 0.5625, 0.7656, 0.5469, 0.7656, 0.5, 0.7656, 0.5156, 0.7656, 0.5156, 0.7812, 0.5, 0.7812, 0.5, 0.75, 0.5156, 0.75, 0.5156, 0.7656, 0.5, 0.7656, 0.5156, 0.75, 0.5312, 0.75, 0.5312, 0.7656, 0.5156, 0.7656, 0.5, 0.7969, 0.5156, 0.7969, 0.5156, 0.8125, 0.5, 0.8125, 0.5, 0.7812, 0.5156, 0.7812, 0.5156, 0.7969, 0.5, 0.7969, 0.5156, 0.7812, 0.5312, 0.7812, 0.5312, 0.7969, 0.5156, 0.7969, 0.5938, 0.7656, 0.6094, 0.7656, 0.6094, 0.7812, 0.5938, 0.7812, 0.5938, 0.75, 0.6094, 0.75, 0.6094, 0.7656, 0.5938, 0.7656, 0.6094, 0.75, 0.625, 0.75, 0.625, 0.7656, 0.6094, 0.7656, 0.5625, 0.7656, 0.5781, 0.7656, 0.5781, 0.7812, 0.5625, 0.7812, 0.5625, 0.75, 0.5781, 0.75, 0.5781, 0.7656, 0.5625, 0.7656, 0.5781, 0.75, 0.5938, 0.75, 0.5938, 0.7656, 0.5781, 0.7656, 0.5625, 0.7969, 0.5781, 0.7969, 0.5781, 0.8125, 0.5625, 0.8125, 0.5625, 0.7812, 0.5781, 0.7812, 0.5781, 0.7969, 0.5625, 0.7969, 0.5781, 0.7812, 0.5938, 0.7812, 0.5938, 0.7969, 0.5781, 0.7969, 0.4062, 0.8281, 0.4219, 0.8281, 0.4219, 0.8438, 0.4062, 0.8438, 0.4062, 0.8125, 0.4219, 0.8125, 0.4219, 0.8281, 0.4062, 0.8281, 0.4219, 0.8125, 0.4375, 0.8125, 0.4375, 0.8281, 0.4219, 0.8281, 0.375, 0.8281, 0.3906, 0.8281, 0.3906, 0.8438, 0.375, 0.8438, 0.375, 0.8125, 0.3906, 0.8125, 0.3906, 0.8281, 0.375, 0.8281, 0.3906, 0.8125, 0.4062, 0.8125, 0.4062, 0.8281, 0.3906, 0.8281, 0.375, 0.8594, 0.3906, 0.8594, 0.3906, 0.875, 0.375, 0.875, 0.375, 0.8438, 0.3906, 0.8438, 0.3906, 0.8594, 0.375, 0.8594, 0.3906, 0.8438, 0.4062, 0.8438, 0.4062, 0.8594, 0.3906, 0.8594, 0.4062, 0.7656, 0.4219, 0.7656, 0.4219, 0.7812, 0.4062, 0.7812, 0.4062, 0.75, 0.4219, 0.75, 0.4219, 0.7656, 0.4062, 0.7656, 0.4219, 0.75, 0.4375, 0.75, 0.4375, 0.7656, 0.4219, 0.7656, 0.375, 0.7656, 0.3906, 0.7656, 0.3906, 0.7812, 0.375, 0.7812, 0.375, 0.75, 0.3906, 0.75, 0.3906, 0.7656, 0.375, 0.7656, 0.3906, 0.75, 0.4062, 0.75, 0.4062, 0.7656, 0.3906, 0.7656, 0.375, 0.7969, 0.3906, 0.7969, 0.3906, 0.8125, 0.375, 0.8125, 0.375, 0.7812, 0.3906, 0.7812, 0.3906, 0.7969, 0.375, 0.7969, 0.3906, 0.7812, 0.4062, 0.7812, 0.4062, 0.7969, 0.3906, 0.7969, 0.4688, 0.7656, 0.4844, 0.7656, 0.4844, 0.7812, 0.4688, 0.7812, 0.4688, 0.75, 0.4844, 0.75, 0.4844, 0.7656, 0.4688, 0.7656, 0.4844, 0.75, 0.5, 0.75, 0.5, 0.7656, 0.4844, 0.7656, 0.4375, 0.7656, 0.4531, 0.7656, 0.4531, 0.7812, 0.4375, 0.7812, 0.4375, 0.75, 0.4531, 0.75, 0.4531, 0.7656, 0.4375, 0.7656, 0.4531, 0.75, 0.4688, 0.75, 0.4688, 0.7656, 0.4531, 0.7656, 0.4375, 0.7969, 0.4531, 0.7969, 0.4531, 0.8125, 0.4375, 0.8125, 0.4375, 0.7812, 0.4531, 0.7812, 0.4531, 0.7969, 0.4375, 0.7969, 0.4531, 0.7812, 0.4688, 0.7812, 0.4688, 0.7969, 0.4531, 0.7969, 0.2812, 0.7031, 0.2969, 0.7031, 0.2969, 0.7188, 0.2812, 0.7188, 0.2812, 0.6875, 0.2969, 0.6875, 0.2969, 0.7031, 0.2812, 0.7031, 0.2969, 0.6875, 0.3125, 0.6875, 0.3125, 0.7031, 0.2969, 0.7031, 0.25, 0.7031, 0.2656, 0.7031, 0.2656, 0.7188, 0.25, 0.7188, 0.25, 0.6875, 0.2656, 0.6875, 0.2656, 0.7031, 0.25, 0.7031, 0.2656, 0.6875, 0.2812, 0.6875, 0.2812, 0.7031, 0.2656, 0.7031, 0.25, 0.7344, 0.2656, 0.7344, 0.2656, 0.75, 0.25, 0.75, 0.25, 0.7188, 0.2656, 0.7188, 0.2656, 0.7344, 0.25, 0.7344, 0.2656, 0.7188, 0.2812, 0.7188, 0.2812, 0.7344, 0.2656, 0.7344, 0.2812, 0.6406, 0.2969, 0.6406, 0.2969, 0.6562, 0.2812, 0.6562, 0.2812, 0.625, 0.2969, 0.625, 0.2969, 0.6406, 0.2812, 0.6406, 0.2969, 0.625, 0.3125, 0.625, 0.3125, 0.6406, 0.2969, 0.6406, 0.25, 0.6406, 0.2656, 0.6406, 0.2656, 0.6562, 0.25, 0.6562, 0.25, 0.625, 0.2656, 0.625, 0.2656, 0.6406, 0.25, 0.6406, 0.2656, 0.625, 0.2812, 0.625, 0.2812, 0.6406, 0.2656, 0.6406, 0.25, 0.6719, 0.2656, 0.6719, 0.2656, 0.6875, 0.25, 0.6875, 0.25, 0.6562, 0.2656, 0.6562, 0.2656, 0.6719, 0.25, 0.6719, 0.2656, 0.6562, 0.2812, 0.6562, 0.2812, 0.6719, 0.2656, 0.6719, 0.3438, 0.6406, 0.3594, 0.6406, 0.3594, 0.6562, 0.3438, 0.6562, 0.3438, 0.625, 0.3594, 0.625, 0.3594, 0.6406, 0.3438, 0.6406, 0.3594, 0.625, 0.375, 0.625, 0.375, 0.6406, 0.3594, 0.6406, 0.3125, 0.6406, 0.3281, 0.6406, 0.3281, 0.6562, 0.3125, 0.6562, 0.3125, 0.625, 0.3281, 0.625, 0.3281, 0.6406, 0.3125, 0.6406, 0.3281, 0.625, 0.3438, 0.625, 0.3438, 0.6406, 0.3281, 0.6406, 0.3125, 0.6719, 0.3281, 0.6719, 0.3281, 0.6875, 0.3125, 0.6875, 0.3125, 0.6562, 0.3281, 0.6562, 0.3281, 0.6719, 0.3125, 0.6719, 0.3281, 0.6562, 0.3438, 0.6562, 0.3438, 0.6719, 0.3281, 0.6719, 0.3438, 0.6719, 0.3594, 0.6719, 0.3594, 0.6875, 0.3438, 0.6875, 0.3438, 0.6562, 0.3594, 0.6562, 0.3594, 0.6719, 0.3438, 0.6719, 0.3594, 0.6562, 0.375, 0.6562, 0.375, 0.6719, 0.3594, 0.6719, 0.2812, 0.6719, 0.2969, 0.6719, 0.2969, 0.6875, 0.2812, 0.6875, 0.2812, 0.6562, 0.2969, 0.6562, 0.2969, 0.6719, 0.2812, 0.6719, 0.2969, 0.6562, 0.3125, 0.6562, 0.3125, 0.6719, 0.2969, 0.6719, 0.2812, 0.7344, 0.2969, 0.7344, 0.2969, 0.75, 0.2812, 0.75, 0.2812, 0.7188, 0.2969, 0.7188, 0.2969, 0.7344, 0.2812, 0.7344, 0.2969, 0.7188, 0.3125, 0.7188, 0.3125, 0.7344, 0.2969, 0.7344, 0.4688, 0.7969, 0.4844, 0.7969, 0.4844, 0.8125, 0.4688, 0.8125, 0.4688, 0.7812, 0.4844, 0.7812, 0.4844, 0.7969, 0.4688, 0.7969, 0.4844, 0.7812, 0.5, 0.7812, 0.5, 0.7969, 0.4844, 0.7969, 0.4062, 0.7969, 0.4219, 0.7969, 0.4219, 0.8125, 0.4062, 0.8125, 0.4062, 0.7812, 0.4219, 0.7812, 0.4219, 0.7969, 0.4062, 0.7969, 0.4219, 0.7812, 0.4375, 0.7812, 0.4375, 0.7969, 0.4219, 0.7969, 0.4062, 0.8594, 0.4219, 0.8594, 0.4219, 0.875, 0.4062, 0.875, 0.4062, 0.8438, 0.4219, 0.8438, 0.4219, 0.8594, 0.4062, 0.8594, 0.4219, 0.8438, 0.4375, 0.8438, 0.4375, 0.8594, 0.4219, 0.8594, 0.5938, 0.7969, 0.6094, 0.7969, 0.6094, 0.8125, 0.5938, 0.8125, 0.5938, 0.7812, 0.6094, 0.7812, 0.6094, 0.7969, 0.5938, 0.7969, 0.6094, 0.7812, 0.625, 0.7812, 0.625, 0.7969, 0.6094, 0.7969, 0.5312, 0.7969, 0.5469, 0.7969, 0.5469, 0.8125, 0.5312, 0.8125, 0.5312, 0.7812, 0.5469, 0.7812, 0.5469, 0.7969, 0.5312, 0.7969, 0.5469, 0.7812, 0.5625, 0.7812, 0.5625, 0.7969, 0.5469, 0.7969, 0.5312, 0.8594, 0.5469, 0.8594, 0.5469, 0.875, 0.5312, 0.875, 0.5312, 0.8438, 0.5469, 0.8438, 0.5469, 0.8594, 0.5312, 0.8594, 0.5469, 0.8438, 0.5625, 0.8438, 0.5625, 0.8594, 0.5469, 0.8594, 0.375, 0.7031, 0.3906, 0.7188, 0.375, 0.7188, 0.375, 0.7031, 0.3906, 0.7031, 0.3906, 0.7188, 0.3906, 0.7031, 0.4062, 0.7188, 0.3906, 0.7188, 0.5938, 0.8594, 0.6094, 0.8594, 0.6094, 0.875, 0.5938, 0.875, 0.5938, 0.8438, 0.6094, 0.8438, 0.6094, 0.8594, 0.5938, 0.8594, 0.6094, 0.8438, 0.625, 0.8438, 0.625, 0.8594, 0.6094, 0.8594, 0.4688, 0.8594, 0.4844, 0.8594, 0.4844, 0.875, 0.4688, 0.875, 0.4688, 0.8438, 0.4844, 0.8438, 0.4844, 0.8594, 0.4688, 0.8594, 0.4844, 0.8438, 0.5, 0.8438, 0.5, 0.8594, 0.4844, 0.8594, 0.3281, 0.625, 0.3438, 0.6094, 0.3438, 0.625, 0.3281, 0.625, 0.3281, 0.6094, 0.3438, 0.6094, 0.3281, 0.6094, 0.3438, 0.5938, 0.3438, 0.6094, 0.3438, 0.7344, 0.3594, 0.7344, 0.3594, 0.75, 0.3438, 0.75, 0.3438, 0.7188, 0.3594, 0.7188, 0.3594, 0.7344, 0.3438, 0.7344, 0.3594, 0.7188, 0.375, 0.7188, 0.375, 0.7344, 0.3594, 0.7344])
me_cube_016.materials.append(mat_siding)
me_cube_016.use_remesh_fix_poles = True
me_cube_016.use_remesh_preserve_attributes = False
me_cube_016.update()
me_cube_017 = bpy.data.meshes.new('Cube.017')
me_cube_017.from_pydata([(-1.0, -1.0, -1.0), (-1.0, -1.0, 1.0), (-1.0, 1.0, -1.0), (-1.0, 1.0, 1.0), (1.0, -1.0, -1.0), (1.0, -1.0, 1.0), (1.0, 1.0, -1.0), (1.0, 1.0, 1.0)], [], [(0, 1, 3, 2), (2, 3, 7, 6), (6, 7, 5, 4), (4, 5, 1, 0), (2, 6, 4, 0), (7, 3, 1, 5)])
_uv = me_cube_017.uv_layers.new(name='UVMap')
_uv.uv.foreach_set('vector', [0.375, 0.0, 0.625, 0.0, 0.625, 0.25, 0.375, 0.25, 0.375, 0.25, 0.625, 0.25, 0.625, 0.5, 0.375, 0.5, 0.375, 0.5, 0.625, 0.5, 0.625, 0.75, 0.375, 0.75, 0.375, 0.75, 0.625, 0.75, 0.625, 1.0, 0.375, 1.0, 0.125, 0.5, 0.375, 0.5, 0.375, 0.75, 0.125, 0.75, 0.625, 0.5, 0.875, 0.5, 0.875, 0.75, 0.625, 0.75])
me_cube_017.materials.append(mat_siding)
me_cube_017.use_remesh_fix_poles = True
me_cube_017.use_remesh_preserve_attributes = False
me_cube_017.update()
me_cube_018 = bpy.data.meshes.new('Cube.018')
me_cube_018.from_pydata([(-1.0, -1.0, -1.0), (-1.0, -1.0, 1.0), (-1.0, 1.0, -1.0), (-1.0, 1.0, 1.0), (1.0, -1.0, -1.0), (1.0, -1.0, 1.0), (1.0, 1.0, -1.0), (1.0, 1.0, 1.0)], [], [(0, 1, 3, 2), (2, 3, 7, 6), (6, 7, 5, 4), (4, 5, 1, 0), (2, 6, 4, 0), (7, 3, 1, 5)])
_uv = me_cube_018.uv_layers.new(name='UVMap')
_uv.uv.foreach_set('vector', [0.375, 0.0, 0.625, 0.0, 0.625, 0.25, 0.375, 0.25, 0.375, 0.25, 0.625, 0.25, 0.625, 0.5, 0.375, 0.5, 0.375, 0.5, 0.625, 0.5, 0.625, 0.75, 0.375, 0.75, 0.375, 0.75, 0.625, 0.75, 0.625, 1.0, 0.375, 1.0, 0.125, 0.5, 0.375, 0.5, 0.375, 0.75, 0.125, 0.75, 0.625, 0.5, 0.875, 0.5, 0.875, 0.75, 0.625, 0.75])
me_cube_018.materials.append(mat_roof)
me_cube_018.use_remesh_fix_poles = True
me_cube_018.use_remesh_preserve_attributes = False
me_cube_018.update()
me_cube_015 = bpy.data.meshes.new('Cube.015')
me_cube_015.from_pydata([(-1.0, -1.0, -1.0), (-1.0, -1.0, 1.0), (-1.0, 1.0, -1.0), (-1.0, 1.0, 1.0), (1.0, -1.0, -1.0), (1.0, -1.0, 1.0), (1.0, 1.0, -1.0), (1.0, 1.0, 1.0)], [], [(0, 1, 3, 2), (2, 3, 7, 6), (6, 7, 5, 4), (4, 5, 1, 0), (2, 6, 4, 0), (7, 3, 1, 5)])
_uv = me_cube_015.uv_layers.new(name='UVMap')
_uv.uv.foreach_set('vector', [0.375, 0.0, 0.625, 0.0, 0.625, 0.25, 0.375, 0.25, 0.375, 0.25, 0.625, 0.25, 0.625, 0.5, 0.375, 0.5, 0.375, 0.5, 0.625, 0.5, 0.625, 0.75, 0.375, 0.75, 0.375, 0.75, 0.625, 0.75, 0.625, 1.0, 0.375, 1.0, 0.125, 0.5, 0.375, 0.5, 0.375, 0.75, 0.125, 0.75, 0.625, 0.5, 0.875, 0.5, 0.875, 0.75, 0.625, 0.75])
me_cube_015.materials.append(mat_garagedoor)
me_cube_015.use_remesh_fix_poles = True
me_cube_015.use_remesh_preserve_attributes = False
me_cube_015.update()
me_cube_019 = bpy.data.meshes.new('Cube.019')
me_cube_019.from_pydata([(-1.0, -1.0, -1.0), (-1.0, -1.0, 1.0), (-1.0, 1.0, -1.0), (-1.0, 1.0, 1.0), (1.0, -1.0, -1.0), (1.0, -1.0, 1.0), (1.0, 1.0, -1.0), (1.0, 1.0, 1.0)], [], [(0, 1, 3, 2), (2, 3, 7, 6), (6, 7, 5, 4), (4, 5, 1, 0), (2, 6, 4, 0), (7, 3, 1, 5)])
_uv = me_cube_019.uv_layers.new(name='UVMap')
_uv.uv.foreach_set('vector', [0.375, 0.0, 0.625, 0.0, 0.625, 0.25, 0.375, 0.25, 0.375, 0.25, 0.625, 0.25, 0.625, 0.5, 0.375, 0.5, 0.375, 0.5, 0.625, 0.5, 0.625, 0.75, 0.375, 0.75, 0.375, 0.75, 0.625, 0.75, 0.625, 1.0, 0.375, 1.0, 0.125, 0.5, 0.375, 0.5, 0.375, 0.75, 0.125, 0.75, 0.625, 0.5, 0.875, 0.5, 0.875, 0.75, 0.625, 0.75])
me_cube_019.materials.append(mat_garagedoor)
me_cube_019.use_remesh_fix_poles = True
me_cube_019.use_remesh_preserve_attributes = False
me_cube_019.update()
me_cube_020 = bpy.data.meshes.new('Cube.020')
me_cube_020.from_pydata([(-1.0, -1.0, -1.0), (-1.0, -1.0, 1.0), (-1.0, 1.0, -1.0), (-1.0, 1.0, 1.0), (1.0, -1.0, -1.0), (1.0, -1.0, 1.0), (1.0, 1.0, -1.0), (1.0, 1.0, 1.0)], [], [(0, 1, 3, 2), (2, 3, 7, 6), (6, 7, 5, 4), (4, 5, 1, 0), (2, 6, 4, 0), (7, 3, 1, 5)])
_uv = me_cube_020.uv_layers.new(name='UVMap')
_uv.uv.foreach_set('vector', [0.375, 0.0, 0.625, 0.0, 0.625, 0.25, 0.375, 0.25, 0.375, 0.25, 0.625, 0.25, 0.625, 0.5, 0.375, 0.5, 0.375, 0.5, 0.625, 0.5, 0.625, 0.75, 0.375, 0.75, 0.375, 0.75, 0.625, 0.75, 0.625, 1.0, 0.375, 1.0, 0.125, 0.5, 0.375, 0.5, 0.375, 0.75, 0.125, 0.75, 0.625, 0.5, 0.875, 0.5, 0.875, 0.75, 0.625, 0.75])
me_cube_020.materials.append(mat_garagedoor)
me_cube_020.use_remesh_fix_poles = True
me_cube_020.use_remesh_preserve_attributes = False
me_cube_020.update()
me_cube_021 = bpy.data.meshes.new('Cube.021')
me_cube_021.from_pydata([(-1.0, -1.0, -1.0), (-1.0, -1.0, 1.0), (-1.0, 1.0, -1.0), (-1.0, 1.0, 1.0), (1.0, -1.0, -1.0), (1.0, -1.0, 1.0), (1.0, 1.0, -1.0), (1.0, 1.0, 1.0)], [], [(0, 1, 3, 2), (2, 3, 7, 6), (6, 7, 5, 4), (4, 5, 1, 0), (2, 6, 4, 0), (7, 3, 1, 5)])
_uv = me_cube_021.uv_layers.new(name='UVMap')
_uv.uv.foreach_set('vector', [0.375, 0.0, 0.625, 0.0, 0.625, 0.25, 0.375, 0.25, 0.375, 0.25, 0.625, 0.25, 0.625, 0.5, 0.375, 0.5, 0.375, 0.5, 0.625, 0.5, 0.625, 0.75, 0.375, 0.75, 0.375, 0.75, 0.625, 0.75, 0.625, 1.0, 0.375, 1.0, 0.125, 0.5, 0.375, 0.5, 0.375, 0.75, 0.125, 0.75, 0.625, 0.5, 0.875, 0.5, 0.875, 0.75, 0.625, 0.75])
me_cube_021.materials.append(mat_garagedoor)
me_cube_021.use_remesh_fix_poles = True
me_cube_021.use_remesh_preserve_attributes = False
me_cube_021.update()
me_cube_022 = bpy.data.meshes.new('Cube.022')
me_cube_022.from_pydata([(-1.0, -1.0, -1.0), (-1.0, -1.0, 1.0), (-1.0, 1.0, -1.0), (-1.0, 1.0, 1.0), (1.0, -1.0, -1.0), (1.0, -1.0, 1.0), (1.0, 1.0, -1.0), (1.0, 1.0, 1.0)], [], [(0, 1, 3, 2), (2, 3, 7, 6), (6, 7, 5, 4), (4, 5, 1, 0), (2, 6, 4, 0), (7, 3, 1, 5)])
_uv = me_cube_022.uv_layers.new(name='UVMap')
_uv.uv.foreach_set('vector', [0.375, 0.0, 0.625, 0.0, 0.625, 0.25, 0.375, 0.25, 0.375, 0.25, 0.625, 0.25, 0.625, 0.5, 0.375, 0.5, 0.375, 0.5, 0.625, 0.5, 0.625, 0.75, 0.375, 0.75, 0.375, 0.75, 0.625, 0.75, 0.625, 1.0, 0.375, 1.0, 0.125, 0.5, 0.375, 0.5, 0.375, 0.75, 0.125, 0.75, 0.625, 0.5, 0.875, 0.5, 0.875, 0.75, 0.625, 0.75])
me_cube_022.materials.append(mat_garagedoor)
me_cube_022.use_remesh_fix_poles = True
me_cube_022.use_remesh_preserve_attributes = False
me_cube_022.update()
me_cube_023 = bpy.data.meshes.new('Cube.023')
me_cube_023.from_pydata([(-1.0, -1.0, -1.0), (-1.0, -1.0, 1.0), (-1.0, 1.0, -1.0), (-1.0, 1.0, 1.0), (1.0, -1.0, -1.0), (1.0, -1.0, 1.0), (1.0, 1.0, -1.0), (1.0, 1.0, 1.0)], [], [(0, 1, 3, 2), (2, 3, 7, 6), (6, 7, 5, 4), (4, 5, 1, 0), (2, 6, 4, 0), (7, 3, 1, 5)])
_uv = me_cube_023.uv_layers.new(name='UVMap')
_uv.uv.foreach_set('vector', [0.375, 0.0, 0.625, 0.0, 0.625, 0.25, 0.375, 0.25, 0.375, 0.25, 0.625, 0.25, 0.625, 0.5, 0.375, 0.5, 0.375, 0.5, 0.625, 0.5, 0.625, 0.75, 0.375, 0.75, 0.375, 0.75, 0.625, 0.75, 0.625, 1.0, 0.375, 1.0, 0.125, 0.5, 0.375, 0.5, 0.375, 0.75, 0.125, 0.75, 0.625, 0.5, 0.875, 0.5, 0.875, 0.75, 0.625, 0.75])
me_cube_023.materials.append(mat_garagedoor)
me_cube_023.use_remesh_fix_poles = True
me_cube_023.use_remesh_preserve_attributes = False
me_cube_023.update()
me_cube_024 = bpy.data.meshes.new('Cube.024')
me_cube_024.from_pydata([(-1.0, -1.0, -1.0), (-1.0, -1.0, 1.0), (-1.0, 1.0, -1.0), (-1.0, 1.0, 1.0), (1.0, -1.0, -1.0), (1.0, -1.0, 1.0), (1.0, 1.0, -1.0), (1.0, 1.0, 1.0)], [], [(0, 1, 3, 2), (2, 3, 7, 6), (6, 7, 5, 4), (4, 5, 1, 0), (2, 6, 4, 0), (7, 3, 1, 5)])
_uv = me_cube_024.uv_layers.new(name='UVMap')
_uv.uv.foreach_set('vector', [0.375, 0.0, 0.625, 0.0, 0.625, 0.25, 0.375, 0.25, 0.375, 0.25, 0.625, 0.25, 0.625, 0.5, 0.375, 0.5, 0.375, 0.5, 0.625, 0.5, 0.625, 0.75, 0.375, 0.75, 0.375, 0.75, 0.625, 0.75, 0.625, 1.0, 0.375, 1.0, 0.125, 0.5, 0.375, 0.5, 0.375, 0.75, 0.125, 0.75, 0.625, 0.5, 0.875, 0.5, 0.875, 0.75, 0.625, 0.75])
me_cube_024.materials.append(mat_garagedoor)
me_cube_024.use_remesh_fix_poles = True
me_cube_024.use_remesh_preserve_attributes = False
me_cube_024.update()
me_cube_025 = bpy.data.meshes.new('Cube.025')
me_cube_025.from_pydata([(-1.0, -1.0, -1.0), (-1.0, -1.0, 1.0), (-1.0, 1.0, -1.0), (-1.0, 1.0, 1.0), (1.0, -1.0, -1.0), (1.0, -1.0, 1.0), (1.0, 1.0, -1.0), (1.0, 1.0, 1.0)], [], [(0, 1, 3, 2), (2, 3, 7, 6), (6, 7, 5, 4), (4, 5, 1, 0), (2, 6, 4, 0), (7, 3, 1, 5)])
_uv = me_cube_025.uv_layers.new(name='UVMap')
_uv.uv.foreach_set('vector', [0.375, 0.0, 0.625, 0.0, 0.625, 0.25, 0.375, 0.25, 0.375, 0.25, 0.625, 0.25, 0.625, 0.5, 0.375, 0.5, 0.375, 0.5, 0.625, 0.5, 0.625, 0.75, 0.375, 0.75, 0.375, 0.75, 0.625, 0.75, 0.625, 1.0, 0.375, 1.0, 0.125, 0.5, 0.375, 0.5, 0.375, 0.75, 0.125, 0.75, 0.625, 0.5, 0.875, 0.5, 0.875, 0.75, 0.625, 0.75])
me_cube_025.materials.append(mat_garagedoor)
me_cube_025.use_remesh_fix_poles = True
me_cube_025.use_remesh_preserve_attributes = False
me_cube_025.update()

# ---- objects
ob_light = bpy.data.objects.new('Light', light_light)
ob_camera = bpy.data.objects.new('Camera', cam_camera)
ob_cube_001 = bpy.data.objects.new('Cube.001', me_cube_002)
ob_cube_002 = bpy.data.objects.new('Cube.002', me_cube_003)
ob_cube_003 = bpy.data.objects.new('Cube.003', me_cube_004)
ob_cube_004 = bpy.data.objects.new('Cube.004', me_cube_005)
ob_cube_005 = bpy.data.objects.new('Cube.005', me_cube_006)
ob_cube_006 = bpy.data.objects.new('Cube.006', me_cube_007)
ob_cube_007 = bpy.data.objects.new('Cube.007', me_cube_008)
ob_cube_008 = bpy.data.objects.new('Cube.008', me_cube_009)
ob_cube_009 = bpy.data.objects.new('Cube.009', me_cube_010)
ob_cube_010 = bpy.data.objects.new('Cube.010', me_cube_011)
ob_cube_011 = bpy.data.objects.new('Cube.011', me_cube_012)
ob_cube_012 = bpy.data.objects.new('Cube.012', me_cube_013)
ob_cube_013 = bpy.data.objects.new('Cube.013', me_cube_014)
ob_circle = bpy.data.objects.new('Circle', me_circle)
ob_cube_014 = bpy.data.objects.new('Cube.014', me_cube_016)
ob_cube_015 = bpy.data.objects.new('Cube.015', me_cube_017)
ob_cube_016 = bpy.data.objects.new('Cube.016', me_cube_018)
ob_cube_017 = bpy.data.objects.new('Cube.017', me_cube_015)
ob_cube_018 = bpy.data.objects.new('Cube.018', me_cube_019)
ob_cube_019 = bpy.data.objects.new('Cube.019', me_cube_020)
ob_cube_020 = bpy.data.objects.new('Cube.020', me_cube_021)
ob_cube_021 = bpy.data.objects.new('Cube.021', me_cube_022)
ob_cube_022 = bpy.data.objects.new('Cube.022', me_cube_023)
ob_cube_023 = bpy.data.objects.new('Cube.023', me_cube_024)
ob_cube_024 = bpy.data.objects.new('Cube.024', me_cube_025)

# ---- transforms, parenting, visibility, modifiers, constraints
ob_light.location = (-0.05277, -9.416, 4.355)
ob_light.rotation_euler = (0.6503, 0.05522, 1.866)
ob_light.scale = (1.008, 1.053, 1.029)
ob_light.lock_rotations_4d = False
ob_light.empty_display_type = 'ARROWS'
ob_light.color = (0.0, 0.0, 0.0, 0.0)
ob_light.lineart.crease_threshold = 0.0
ob_camera.location = (7.359, -6.926, 4.958)
ob_camera.rotation_euler = (1.109, 0.0, 0.8149)
ob_camera.lock_rotations_4d = False
ob_camera.empty_display_type = 'ARROWS'
ob_camera.color = (0.0, 0.0, 0.0, 0.0)
ob_camera.display_type = 'WIRE'
ob_camera.lineart.crease_threshold = 0.0
ob_cube_001.location = (-0.7189, 0.0, -0.03694)
ob_cube_001.scale = (1.0, 0.07116, 0.2978)
ob_cube_002.location = (0.8931, 0.0, -0.2963)
ob_cube_002.scale = (-0.3523, 0.07116, 0.6907)
ob_cube_003.location = (2.549, -8.488e-08, 0.1825)
ob_cube_003.scale = (-0.3523, 0.07116, 0.6907)
ob_cube_004.location = (-3.333, -0.4548, 2.231)
ob_cube_004.scale = (-0.2929, 0.07116, 0.4563)
ob_cube_005.location = (-2.658, -0.4548, 2.231)
ob_cube_005.scale = (-0.2929, 0.07116, 0.4563)
ob_cube_006.location = (-1.024, -0.4548, 2.231)
ob_cube_006.scale = (-0.2929, 0.07116, 0.4563)
ob_cube_007.location = (-0.3485, -0.4548, 2.231)
ob_cube_007.scale = (-0.2929, 0.07116, 0.4563)
ob_cube_008.location = (4.291, -3.541e-07, 0.0305)
ob_cube_008.scale = (-0.2929, 0.07116, 0.4563)
ob_cube_009.location = (4.967, -3.541e-07, 0.0305)
ob_cube_009.scale = (-0.2929, 0.07116, 0.4563)
ob_cube_010.location = (4.449, -0.6854, 2.187)
ob_cube_010.rotation_euler = (0.0, -0.0, -0.2326)
ob_cube_010.scale = (-0.1586, 0.02493, 0.4563)
ob_cube_011.location = (4.879, -0.6854, 2.187)
ob_cube_011.rotation_euler = (0.0, -0.0, 0.2659)
ob_cube_011.scale = (-0.1571, 0.02644, 0.4563)
ob_cube_012.location = (4.022, -0.6489, 2.187)
ob_cube_012.rotation_euler = (0.0, -0.0, -0.4067)
ob_cube_012.scale = (-0.1491, 0.03366, 0.4563)
ob_cube_013.location = (5.3, -0.6489, 2.187)
ob_cube_013.rotation_euler = (0.0, -0.0, 0.479)
ob_cube_013.scale = (-0.1439, 0.03765, 0.4563)
ob_circle.location = (2.56, -0.4586, 1.778)
ob_circle.rotation_euler = (1.563, -0.3964, -0.01178)
ob_circle.scale = (0.3057, 0.3057, 0.3057)
ob_cube_014.location = (0.7967, -0.2228, 2.033)
ob_cube_014.scale = (5.5, 0.07116, 1.0)
ob_cube_015.location = (0.7967, 0.3262, 0.01038)
ob_cube_015.scale = (5.5, 0.07116, 1.217)
ob_cube_016.location = (0.7967, 0.3262, 3.85)
ob_cube_016.rotation_euler = (-0.8354, -0.0, 0.0)
ob_cube_016.scale = (6.115, 0.07912, 1.353)
ob_cube_017.location = (2.549, -0.05615, -0.62)
ob_cube_017.scale = (0.7453, 0.2544, 0.09051)
ob_cube_018.location = (2.549, -0.1055, -0.8203)
ob_cube_018.scale = (0.7453, -0.4223, 0.09051)
ob_cube_019.location = (2.549, -0.2443, -0.9721)
ob_cube_019.scale = (0.7453, 0.4662, 0.09051)
ob_cube_020.location = (-0.7189, 0.0, 0.5962)
ob_cube_020.scale = (1.0, 0.07116, 0.2978)
ob_cube_021.location = (-0.7189, 0.0, -0.6778)
ob_cube_021.scale = (1.0, 0.07116, 0.2978)
ob_cube_022.location = (-3.283, 0.0, -0.03694)
ob_cube_022.scale = (1.0, 0.07116, 0.2978)
ob_cube_023.location = (-3.283, 0.0, 0.5962)
ob_cube_023.scale = (1.0, 0.07116, 0.2978)
ob_cube_024.location = (-3.283, 0.0, -0.6778)
ob_cube_024.scale = (1.0, 0.07116, 0.2978)

# ---- collection membership
col_collection.objects.link(ob_light)
col_collection.objects.link(ob_camera)
col_collection.objects.link(ob_cube_001)
col_collection.objects.link(ob_cube_002)
col_collection.objects.link(ob_cube_003)
col_collection.objects.link(ob_cube_004)
col_collection.objects.link(ob_cube_005)
col_collection.objects.link(ob_cube_006)
col_collection.objects.link(ob_cube_007)
col_collection.objects.link(ob_cube_008)
col_collection.objects.link(ob_cube_009)
col_collection.objects.link(ob_cube_010)
col_collection.objects.link(ob_cube_011)
col_collection.objects.link(ob_cube_012)
col_collection.objects.link(ob_cube_013)
col_collection.objects.link(ob_circle)
col_collection.objects.link(ob_cube_014)
col_collection.objects.link(ob_cube_015)
col_collection.objects.link(ob_cube_016)
col_collection.objects.link(ob_cube_017)
col_collection.objects.link(ob_cube_018)
col_collection.objects.link(ob_cube_019)
col_collection.objects.link(ob_cube_020)
col_collection.objects.link(ob_cube_021)
col_collection.objects.link(ob_cube_022)
col_collection.objects.link(ob_cube_023)
col_collection.objects.link(ob_cube_024)

# ---- scene / render settings (as saved in the file)
scene.camera = ob_camera
scene.frame_start = 1; scene.frame_end = 250; scene.frame_set(1)
scene.render.engine = 'BLENDER_EEVEE_NEXT'
scene.cycles.use_denoising = False
scene.cycles.samples = 128
scene.cycles.sampling_pattern = 'TABULATED_SOBOL'
scene.cycles.use_adaptive_sampling = False
scene.cycles.use_light_tree = False
scene.view_settings.view_transform = 'Filmic'
bpy.context.view_layer.update()
